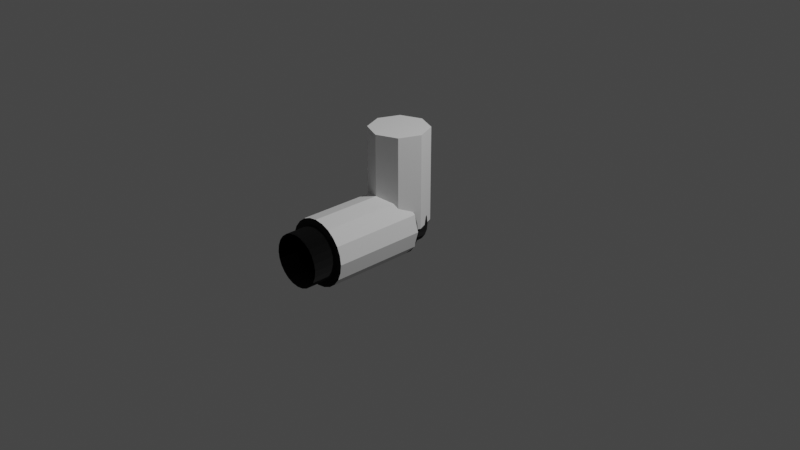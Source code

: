 # Source: andromeda_airlock_s0_1.blend  (saved by Blender 3.1.7; exported with 4.5.12 LTS)
import bpy
from mathutils import Matrix  # noqa: F401  (used for matrix-valued properties, if any)

bpy.ops.wm.read_factory_settings(use_empty=True)
scene = bpy.context.scene
scene.name = 'Scene'

# ---- collections
col_collection = bpy.data.collections.new('Collection'); scene.collection.children.link(col_collection)

# ---- images (referenced by path relative to the original .blend; pixels are not part of the script)
import os
ASSET_DIR = os.environ.get("B2B_ASSET_DIR", "")  # directory of the original .blend (textures are referenced by path, not embedded)
HERE = os.path.dirname(os.path.abspath(__file__))  # packed textures are extracted next to this script under _unpacked/

def load_image(name, relpath, width, height, colorspace="sRGB"):
    """Load a texture the original file referenced (path relative to the .blend, or extracted next to this script)."""
    p = next((c for c in (os.path.join(HERE, relpath), os.path.join(ASSET_DIR, relpath)) if relpath and os.path.exists(c)), "")
    if p:
        img = bpy.data.images.load(p, check_existing=True)
        img.name = name
    else:  # same state as the original file: an image datablock whose file is absent (Cycles renders it pink)
        img = bpy.data.images.new(name, width, height)
        img.source = "FILE"
        img.filepath = "//" + (relpath or name)
    img.colorspace_settings.name = colorspace
    return img
img_diff = load_image('diff', 'diff.png', 1024, 1024, 'sRGB')
img_n1_001 = load_image('n1.001', 'n1.dds', 1024, 1024, 'sRGB')

# ---- materials (node trees are filled in below, after node groups)
mat_m1 = bpy.data.materials.new('m1')
mat_m1.use_transparent_shadow = False

# ---- node groups
ng_color4 = bpy.data.node_groups.new('Color4', 'ShaderNodeTree')
_s = ng_color4.interface.new_socket(name='Color', in_out='OUTPUT', socket_type='NodeSocketColor')
_s = ng_color4.interface.new_socket(name='Alpha', in_out='OUTPUT', socket_type='NodeSocketFloat')
_s = ng_color4.interface.new_socket(name='Color', in_out='INPUT', socket_type='NodeSocketColor')
_s = ng_color4.interface.new_socket(name='Alpha', in_out='INPUT', socket_type='NodeSocketFloat')
_s.min_value = 1.0
_N = ng_color4.nodes; _L = ng_color4.links
n0 = _N.new('NodeGroupInput'); n0.name = 'Group Input'; n0.location = (-403, 18)
n1 = _N.new('NodeGroupOutput'); n1.name = 'Group Output'; n1.location = (154, 24)
_L.new(n0.outputs[1], n1.inputs[1])
_L.new(n0.outputs[0], n1.inputs[0])
n1.is_active_output = True
ng_maincolor = bpy.data.node_groups.new('MainColor', 'ShaderNodeTree')
_s = ng_maincolor.interface.new_socket(name='Color', in_out='OUTPUT', socket_type='NodeSocketColor')
_s = ng_maincolor.interface.new_socket(name='Alpha', in_out='OUTPUT', socket_type='NodeSocketFloat')
_s = ng_maincolor.interface.new_socket(name='VColor', in_out='INPUT', socket_type='NodeSocketColor')
_s = ng_maincolor.interface.new_socket(name='VAlpha', in_out='INPUT', socket_type='NodeSocketFloat')
_s.min_value = 1e+04
_s = ng_maincolor.interface.new_socket(name='CColor', in_out='INPUT', socket_type='NodeSocketColor')
_s = ng_maincolor.interface.new_socket(name='CAlpha', in_out='INPUT', socket_type='NodeSocketFloat')
_s.min_value = 1.0
_s = ng_maincolor.interface.new_socket(name='TColor', in_out='INPUT', socket_type='NodeSocketColor')
_s = ng_maincolor.interface.new_socket(name='TAlpha', in_out='INPUT', socket_type='NodeSocketFloat')
_s.min_value = 1.0
_N = ng_maincolor.nodes; _L = ng_maincolor.links
n0 = _N.new('NodeGroupInput'); n0.name = 'Group Input'; n0.location = (-284, 35)
n1 = _N.new('NodeGroupOutput'); n1.name = 'Group Output'; n1.location = (332, -19)
n2 = _N.new('ShaderNodeMix'); n2.name = 'VC*CC*TC'; n2.location = (127, -33)
n2.label = 'VC*CC*TC'
n2.hide = True
n2.data_type = 'RGBA'
n2.blend_type = 'MULTIPLY'
n2.inputs[0].default_value = 1.0
n3 = _N.new('ShaderNodeMix'); n3.name = 'VC*CC'; n3.location = (-44, 33)
n3.label = 'VC*CC'
n3.hide = True
n3.data_type = 'RGBA'
n3.blend_type = 'MULTIPLY'
n3.inputs[0].default_value = 1.0
n4 = _N.new('ShaderNodeMath'); n4.name = 'VA*CA'; n4.location = (-59, -19)
n4.label = 'VA*CA'
n4.hide = True
n4.operation = 'MULTIPLY'
n4.inputs[2].default_value = 0.0
n5 = _N.new('ShaderNodeMath'); n5.name = 'VA*CA*TA'; n5.location = (130, -79)
n5.label = 'VA*CA*TA'
n5.hide = True
n5.operation = 'MULTIPLY'
n5.inputs[2].default_value = 0.0
_L.new(n0.outputs[2], n3.inputs[7])
_L.new(n0.outputs[4], n2.inputs[7])
_L.new(n2.outputs[2], n1.inputs[0])
_L.new(n3.outputs[2], n2.inputs[6])
_L.new(n0.outputs[0], n3.inputs[6])
_L.new(n0.outputs[1], n4.inputs[0])
_L.new(n0.outputs[3], n4.inputs[1])
_L.new(n4.outputs[0], n5.inputs[0])
_L.new(n0.outputs[5], n5.inputs[1])
_L.new(n5.outputs[0], n1.inputs[1])
n1.is_active_output = True
ng_standardshader = bpy.data.node_groups.new('StandardShader', 'ShaderNodeTree')
_s = ng_standardshader.interface.new_socket(name='BSDF', in_out='OUTPUT', socket_type='NodeSocketShader')
_s = ng_standardshader.interface.new_socket(name='BaseColor', in_out='INPUT', socket_type='NodeSocketColor')
_s = ng_standardshader.interface.new_socket(name='Shininess', in_out='INPUT', socket_type='NodeSocketFloat')
_s.min_value = 1e+04
_s = ng_standardshader.interface.new_socket(name='Gloss', in_out='INPUT', socket_type='NodeSocketFloat')
_s.min_value = 1e+04
_s = ng_standardshader.interface.new_socket(name='Emission', in_out='INPUT', socket_type='NodeSocketColor')
_s = ng_standardshader.interface.new_socket(name='Emission Strength', in_out='INPUT', socket_type='NodeSocketFloat')
_s.min_value = 1e+06
_s = ng_standardshader.interface.new_socket(name='Alpha', in_out='INPUT', socket_type='NodeSocketFloat')
_s.min_value = 1.0
_s = ng_standardshader.interface.new_socket(name='NormalColor', in_out='INPUT', socket_type='NodeSocketColor')
_N = ng_standardshader.nodes; _L = ng_standardshader.links
n0 = _N.new('NodeGroupOutput'); n0.name = 'Group Output'; n0.location = (555, 248)
n1 = _N.new('NodeGroupInput'); n1.name = 'Group Input'; n1.location = (-444, 74)
n2 = _N.new('ShaderNodeNormalMap'); n2.name = 'Normal Map'; n2.location = (-96, -256)
n2.hide = True
n3 = _N.new('ShaderNodeMath'); n3.name = 'Roughness'; n3.location = (-4, -2)
n3.label = 'Roughness'
n3.hide = True
n3.operation = 'SQRT'
n3.inputs[2].default_value = 0.0
n4 = _N.new('ShaderNodeMath'); n4.name = 'SpecularConv'; n4.location = (-120, 39)
n4.label = 'SpecularConv'
n4.hide = True
n4.operation = 'SQRT'
n4.inputs[2].default_value = 0.0
n5 = _N.new('ShaderNodeMath'); n5.name = 'Gloss2Rough'; n5.location = (-176, -1)
n5.label = 'Gloss2Rough'
n5.hide = True
n5.operation = 'SUBTRACT'
n5.inputs[0].default_value = 1.0
n5.inputs[2].default_value = 0.0
n6 = _N.new('ShaderNodeBsdfPrincipled'); n6.name = 'Principled BSDF'; n6.location = (226, 256)
n6.distribution = 'GGX'
n6.subsurface_method = 'BURLEY'
n6.inputs[3].default_value = 1.45
_L.new(n6.outputs[0], n0.inputs[0])
_L.new(n4.outputs[0], n6.inputs[13])
_L.new(n1.outputs[3], n6.inputs[27])
_L.new(n3.outputs[0], n6.inputs[2])
_L.new(n1.outputs[0], n6.inputs[0])
_L.new(n1.outputs[1], n4.inputs[0])
_L.new(n1.outputs[6], n2.inputs[1])
_L.new(n5.outputs[0], n3.inputs[0])
_L.new(n1.outputs[2], n5.inputs[1])
_L.new(n2.outputs[0], n6.inputs[5])
_L.new(n1.outputs[5], n6.inputs[4])
_L.new(n1.outputs[4], n6.inputs[28])
n0.is_active_output = True
ng_dxtnormal = bpy.data.node_groups.new('dxtNormal', 'ShaderNodeTree')
_s = ng_dxtnormal.interface.new_socket(name='Color', in_out='OUTPUT', socket_type='NodeSocketColor')
_s = ng_dxtnormal.interface.new_socket(name='RGB', in_out='INPUT', socket_type='NodeSocketColor')
_s = ng_dxtnormal.interface.new_socket(name='Alpha', in_out='INPUT', socket_type='NodeSocketFloat')
_s.min_value = 1e+04
_N = ng_dxtnormal.nodes; _L = ng_dxtnormal.links
n0 = _N.new('NodeReroute'); n0.name = 'Reroute'; n0.location = (396, 44)
n0.width = 100
n0.socket_idname = 'NodeSocketFloat'
n1 = _N.new('NodeReroute'); n1.name = 'Reroute.002'; n1.location = (378, 56)
n1.width = 100
n1.socket_idname = 'NodeSocketFloat'
n2 = _N.new('NodeReroute'); n2.name = 'Reroute.001'; n2.location = (376, 13)
n2.width = 100
n2.socket_idname = 'NodeSocketFloat'
n3 = _N.new('NodeGroupInput'); n3.name = 'dxtNormalInput'; n3.location = (36, 79)
n3.label = 'dxtNormalInput'
n4 = _N.new('NodeGroupOutput'); n4.name = 'dxtNormalOutput'; n4.location = (1779, 73)
n4.label = 'dxtNormalOutput'
n5 = _N.new('ShaderNodeSeparateColor'); n5.name = 'dxtNormal.separateRGB'; n5.location = (215, 54)
n5.label = 'separateRGB'
n5.width = 125
n5.hide = True
n6 = _N.new('ShaderNodeVectorMath'); n6.name = 'mul2'; n6.location = (611, 34)
n6.label = '*2'
n6.hide = True
n6.operation = 'SCALE'
n6.inputs[3].default_value = 2.0
n7 = _N.new('ShaderNodeCombineXYZ'); n7.name = 'Combine XYZ'; n7.location = (446, 34)
n7.hide = True
n8 = _N.new('ShaderNodeVectorMath'); n8.name = 'xy_dot_xy'; n8.location = (941, 34)
n8.label = 'xy . xy'
n8.hide = True
n8.operation = 'DOT_PRODUCT'
n9 = _N.new('ShaderNodeMath'); n9.name = 'subXY'; n9.location = (1106, 34)
n9.label = 'Z^2'
n9.hide = True
n9.operation = 'SUBTRACT'
n9.use_clamp = True
n9.inputs[0].default_value = 1.0
n9.inputs[2].default_value = 0.0
n10 = _N.new('ShaderNodeMath'); n10.name = 'sqrtZ2'; n10.location = (1271, 34)
n10.label = 'Z = sqrt(1-X^2-Y^2)'
n10.hide = True
n10.operation = 'SQRT'
n10.inputs[2].default_value = 0.0
n11 = _N.new('ShaderNodeCombineColor'); n11.name = 'Combine RGB'; n11.location = (1593, 53)
n11.hide = True
n12 = _N.new('ShaderNodeMath'); n12.name = 'zToBlue'; n12.location = (1436, 34)
n12.label = 'Z to Blue'
n12.hide = True
n12.operation = 'MULTIPLY_ADD'
n13 = _N.new('ShaderNodeVectorMath'); n13.name = 'sub1'; n13.location = (776, 34)
n13.label = '-1'
n13.hide = True
n13.operation = 'SUBTRACT'
n13.inputs[1].default_value = (1.0, 1.0, 0.0)
_L.new(n3.outputs[0], n5.inputs[0])
_L.new(n5.outputs[1], n0.inputs[0])
_L.new(n3.outputs[1], n2.inputs[0])
_L.new(n2.outputs[0], n1.inputs[0])
_L.new(n1.outputs[0], n11.inputs[0])
_L.new(n11.outputs[0], n4.inputs[0])
_L.new(n7.outputs[0], n6.inputs[0])
_L.new(n6.outputs[0], n13.inputs[0])
_L.new(n9.outputs[0], n10.inputs[0])
_L.new(n10.outputs[0], n12.inputs[0])
_L.new(n12.outputs[0], n11.inputs[2])
_L.new(n0.outputs[0], n7.inputs[1])
_L.new(n2.outputs[0], n7.inputs[0])
_L.new(n0.outputs[0], n11.inputs[1])
_L.new(n13.outputs[0], n8.inputs[0])
_L.new(n13.outputs[0], n8.inputs[1])
_L.new(n8.outputs[1], n9.inputs[1])
n4.is_active_output = True

# ---- material node trees
mat_m1.use_nodes = True; mat_m1.node_tree.nodes.clear()
_N = mat_m1.node_tree.nodes; _L = mat_m1.node_tree.links
n0 = _N.new('ShaderNodeVertexColor'); n0.name = 'Vertex Color'; n0.location = (-88, -138)
n0.hide = True
n1 = _N.new('ShaderNodeTexImage'); n1.name = '_MainTex'; n1.location = (-200, -238)
n1.label = '_MainTex'
n1.hide = True
n1.image = img_diff
n2 = _N.new('ShaderNodeTexImage'); n2.name = '_BumpMap'; n2.location = (-188, -311)
n2.label = '_BumpMap'
n2.hide = True
n2.image = img_n1_001
n3 = _N.new('ShaderNodeUVMap'); n3.name = 'UV Map'; n3.location = (-398, -256)
n4 = _N.new('ShaderNodeOutputMaterial'); n4.name = 'Material Output'; n4.location = (730, -26)
n5 = _N.new('ShaderNodeGroup'); n5.name = '_Color'; n5.location = (-87, -190)
n5.label = '_Color'
n5.hide = True
n5.node_tree = ng_color4
n5.inputs[0].default_value = (1.0, 1.0, 1.0, 1.0)
n5.inputs[1].default_value = 1.0
n6 = _N.new('ShaderNodeGroup'); n6.name = 'MainColor'; n6.location = (104, -41)
n6.node_tree = ng_maincolor
n7 = _N.new('ShaderNodeGroup'); n7.name = 'StandardShader'; n7.location = (489, -47)
n7.node_tree = ng_standardshader
n7.inputs[3].default_value = (0.0, 0.0, 0.0, 1.0)
n7.inputs[4].default_value = 1.0
n8 = _N.new('ShaderNodeValue'); n8.name = '_Shininess'; n8.location = (289, -30)
n8.label = '_Shininess'
n8.hide = True
n8.outputs[0].default_value = 0.4
n9 = _N.new('ShaderNodeGroup'); n9.name = 'dxtNormal'; n9.location = (104, -318)
n9.hide = True
n9.node_tree = ng_dxtnormal
n10 = _N.new('ShaderNodeValue'); n10.name = '_Opacity'; n10.location = (277, -211)
n10.label = '_Opacity'
n10.hide = True
n10.outputs[0].default_value = 1.0
_L.new(n2.outputs[0], n9.inputs[0])
_L.new(n2.outputs[1], n9.inputs[1])
_L.new(n5.outputs[0], n6.inputs[2])
_L.new(n5.outputs[1], n6.inputs[3])
_L.new(n6.outputs[0], n7.inputs[0])
_L.new(n6.outputs[1], n7.inputs[2])
_L.new(n3.outputs[0], n1.inputs[0])
_L.new(n1.outputs[0], n6.inputs[4])
_L.new(n1.outputs[1], n6.inputs[5])
_L.new(n7.outputs[0], n4.inputs[0])
_L.new(n3.outputs[0], n2.inputs[0])
_L.new(n0.outputs[0], n6.inputs[0])
_L.new(n0.outputs[1], n6.inputs[1])
_L.new(n8.outputs[0], n7.inputs[1])
_L.new(n9.outputs[0], n7.inputs[6])
_L.new(n10.outputs[0], n7.inputs[5])
n4.is_active_output = True

# ---- world
world_world = bpy.data.worlds.new('World'); scene.world = world_world
world_world.use_nodes = True; world_world.node_tree.nodes.clear()
_N = world_world.node_tree.nodes; _L = world_world.node_tree.links
n0 = _N.new('ShaderNodeOutputWorld'); n0.name = 'World Output'; n0.location = (300, 300)
n1 = _N.new('ShaderNodeBackground'); n1.name = 'Background'; n1.location = (10, 300)
n1.inputs[0].default_value = (0.05088, 0.05088, 0.05088, 1.0)
_L.new(n1.outputs[0], n0.inputs[0])
n0.is_active_output = True
world_world.color = (0.05088, 0.05088, 0.05088)
world_world.use_sun_shadow = False
world_world.sun_shadow_jitter_overblur = 0.0

# ---- cameras
cam_camera = bpy.data.cameras.new('Camera')
cam_camera.clip_end = 100.0
cam_camera.ortho_scale = 7.314

# ---- lights
light_light = bpy.data.lights.new('Light', 'POINT')
light_light.transmission_factor = 0.0
light_light.energy = 1000.0
light_light.shadow_soft_size = 0.1
light_light.shadow_maximum_resolution = 0.006
light_light.use_absolute_resolution = True

# ---- meshes
me_inflate_collider_collider = bpy.data.meshes.new('inflate_collider.collider')
me_inflate_collider_collider.from_pydata([(-0.3125, 0.0, 1.0), (-0.221, -0.221, 1.0), (-0.221, -0.221, 0.0), (-0.3125, 0.0, 0.0), (0.221, 0.221, 1.0), (-2.954e-17, 0.3125, 1.0), (-2.954e-17, 0.3125, 0.0), (0.221, 0.221, 0.0), (0.221, -0.221, 1.0), (0.3125, 3.827e-17, 1.0), (0.3125, 3.827e-17, 0.0), (0.221, -0.221, 0.0), (-0.221, 0.221, 1.0), (-0.3125, 0.0, 1.0), (-0.3125, 0.0, 0.0), (-0.221, 0.221, 0.0), (0.3125, 3.827e-17, 1.0), (0.221, 0.221, 1.0), (0.221, 0.221, 0.0), (0.3125, 3.827e-17, 0.0), (4.7e-17, -0.3125, 1.0), (0.221, -0.221, 1.0), (0.221, -0.221, 0.0), (4.7e-17, -0.3125, 0.0), (0.221, -0.221, 1.0), (4.7e-17, -0.3125, 1.0), (-0.221, -0.221, 1.0), (0.3125, 3.827e-17, 1.0), (-0.3125, 0.0, 1.0), (-0.221, 0.221, 1.0), (0.221, 0.221, 1.0), (-2.954e-17, 0.3125, 1.0), (-0.221, -0.221, 0.0), (4.7e-17, -0.3125, 0.0), (0.221, -0.221, 0.0), (-0.3125, 0.0, 0.0), (0.3125, 3.827e-17, 0.0), (-0.221, 0.221, 0.0), (0.221, 0.221, 0.0), (-2.954e-17, 0.3125, 0.0), (-2.954e-17, 0.3125, 1.0), (-0.221, 0.221, 1.0), (-0.221, 0.221, 0.0), (-2.954e-17, 0.3125, 0.0), (-0.221, -0.221, 1.0), (4.7e-17, -0.3125, 1.0), (4.7e-17, -0.3125, 0.0), (-0.221, -0.221, 0.0)], [], [(0, 2, 1), (0, 3, 2), (6, 5, 4), (7, 6, 4), (10, 9, 8), (11, 10, 8), (14, 13, 12), (15, 14, 12), (18, 17, 16), (19, 18, 16), (22, 21, 20), (23, 22, 20), (26, 25, 24), (24, 27, 26), (27, 28, 26), (27, 29, 28), (27, 30, 29), (30, 31, 29), (34, 33, 32), (32, 35, 34), (35, 36, 34), (35, 37, 36), (37, 38, 36), (37, 39, 38), (42, 41, 40), (43, 42, 40), (46, 45, 44), (47, 46, 44)])
me_inflate_collider_collider.use_remesh_fix_poles = True
me_inflate_collider_collider.use_remesh_preserve_attributes = False
me_inflate_collider_collider.update()
me_inflate_collider_collider.normals_split_custom_set([tuple(v) for v in zip(*[iter([-0.9239, -0.3827, 0.0, -0.9239, -0.3827, 0.0, -0.9239, -0.3827, 0.0, -0.9239, -0.3827, 0.0, -0.9239, -0.3827, 0.0, -0.9239, -0.3827, 0.0, 0.3827, 0.9239, 0.0, 0.3827, 0.9239, 0.0, 0.3827, 0.9239, 0.0, 0.3827, 0.9239, 0.0, 0.3827, 0.9239, 0.0, 0.3827, 0.9239, 0.0, 0.9239, -0.3827, 0.0, 0.9239, -0.3827, 0.0, 0.9239, -0.3827, 0.0, 0.9239, -0.3827, 0.0, 0.9239, -0.3827, 0.0, 0.9239, -0.3827, 0.0, -0.9239, 0.3827, 0.0, -0.9239, 0.3827, 0.0, -0.9239, 0.3827, 0.0, -0.9239, 0.3827, 0.0, -0.9239, 0.3827, 0.0, -0.9239, 0.3827, 0.0, 0.9239, 0.3827, 0.0, 0.9239, 0.3827, 0.0, 0.9239, 0.3827, 0.0, 0.9239, 0.3827, 0.0, 0.9239, 0.3827, 0.0, 0.9239, 0.3827, 0.0, 0.3827, -0.9239, 0.0, 0.3827, -0.9239, 0.0, 0.3827, -0.9239, 0.0, 0.3827, -0.9239, 0.0, 0.3827, -0.9239, 0.0, 0.3827, -0.9239, 0.0, 0.0, 0.0, 1.0, 0.0, 0.0, 1.0, 0.0, 0.0, 1.0, 0.0, 0.0, 1.0, 0.0, 0.0, 1.0, 0.0, 0.0, 1.0, 0.0, 0.0, 1.0, 0.0, 0.0, 1.0, 0.0, 0.0, 1.0, 0.0, 0.0, 1.0, 0.0, 0.0, 1.0, 0.0, 0.0, 1.0, 0.0, 0.0, 1.0, 0.0, 0.0, 1.0, 0.0, 0.0, 1.0, 0.0, 0.0, 1.0, 0.0, 0.0, 1.0, 0.0, 0.0, 1.0, 0.0, 0.0, -1.0, 0.0, 0.0, -1.0, 0.0, 0.0, -1.0, 0.0, 0.0, -1.0, 0.0, 0.0, -1.0, 0.0, 0.0, -1.0, 0.0, 0.0, -1.0, 0.0, 0.0, -1.0, 0.0, 0.0, -1.0, 0.0, 0.0, -1.0, 0.0, 0.0, -1.0, 0.0, 0.0, -1.0, 0.0, 0.0, -1.0, 0.0, 0.0, -1.0, 0.0, 0.0, -1.0, 0.0, 0.0, -1.0, 0.0, 0.0, -1.0, 0.0, 0.0, -1.0, -0.3827, 0.9239, 0.0, -0.3827, 0.9239, 0.0, -0.3827, 0.9239, 0.0, -0.3827, 0.9239, 0.0, -0.3827, 0.9239, 0.0, -0.3827, 0.9239, 0.0, -0.3827, -0.9239, 0.0, -0.3827, -0.9239, 0.0, -0.3827, -0.9239, 0.0, -0.3827, -0.9239, 0.0, -0.3827, -0.9239, 0.0, -0.3827, -0.9239, 0.0])] * 3)])
me_base_001 = bpy.data.meshes.new('base.001')
me_base_001.from_pydata([(-0.3031, 0.175, 0.075), (-0.3381, 0.09059, 0.075), (-0.175, -0.3031, 0.075), (-0.09059, -0.3381, 0.075), (0.175, -0.3031, 0.075), (0.3031, -0.175, 0.075), (0.3381, 0.09059, 0.075), (6.85e-17, 0.35, 0.075), (-0.09059, 0.3381, 0.075), (-0.175, 0.3031, 0.075), (-0.2382, 0.1375, 0.075), (-0.2656, 0.07118, 0.075), (-0.35, -2.3e-17, 0.075), (-0.275, -2.06e-17, 0.075), (-0.1945, 0.1945, 0.075), (-0.2475, 0.2475, 0.075), (-0.3381, -0.09059, 0.075), (-0.2656, -0.07118, 0.075), (-0.3031, -0.175, 0.075), (-0.2382, -0.1375, 0.075), (-0.2475, -0.2475, 0.075), (-0.1945, -0.1945, 0.075), (-0.1375, -0.2382, 0.075), (-0.07118, -0.2656, 0.075), (0.09059, -0.3381, 0.075), (1.542e-16, -0.35, 0.075), (1.536e-16, -0.275, 0.075), (0.07118, -0.2656, 0.075), (0.1375, -0.2382, 0.075), (0.2475, -0.2475, 0.075), (0.1945, -0.1945, 0.075), (0.2382, -0.1375, 0.075), (0.3381, -0.09059, 0.075), (0.2656, -0.07118, 0.075), (0.35, 1.986e-17, 0.075), (0.275, 1.308e-17, 0.075), (0.2656, 0.07118, 0.075), (0.3031, 0.175, 0.075), (0.2382, 0.1375, 0.075), (0.1945, 0.1945, 0.075), (0.175, 0.3031, 0.075), (0.2475, 0.2475, 0.075), (0.1375, 0.2382, 0.075), (0.09059, 0.3381, 0.075), (0.07118, 0.2656, 0.075), (8.625e-17, 0.275, 0.075), (-0.07118, 0.2656, 0.075), (-0.1375, 0.2382, 0.075), (-0.1375, 0.2382, -0.1319), (-0.07118, 0.2656, -0.1319), (-1.809e-08, 0.275, -0.1319), (0.07118, 0.2656, -0.1319), (0.1375, 0.2382, -0.1319), (0.1945, 0.1945, -0.1319), (0.2382, 0.1375, -0.1319), (0.2656, 0.07118, -0.1319), (0.275, 2.78e-08, -0.1319), (0.2656, -0.07118, -0.1319), (0.2382, -0.1375, -0.1319), (0.1945, -0.1945, -0.1319), (0.1375, -0.2382, -0.1319), (0.07118, -0.2656, -0.1319), (-1.809e-08, -0.275, -0.1319), (-0.07118, -0.2656, -0.1319), (-0.1375, -0.2382, -0.1319), (-0.1945, -0.1945, -0.1319), (-0.2382, -0.1375, -0.1319), (-0.2656, -0.07118, -0.1319), (-0.1945, 0.1945, -0.1319), (-0.275, 2.78e-08, -0.1319), (-0.2656, 0.07118, -0.1319), (-0.2382, 0.1375, -0.1319), (-0.2868, 0.07684, 0.075), (-0.2868, 0.07684, 0.575), (-0.3019, 0.05277, 0.575), (-0.3019, 0.05277, 0.075), (-0.2868, 0.07684, 1.075), (-0.3019, 0.05277, 1.075), (-0.3053, 0.02716, 0.075), (-0.3053, 0.02716, 0.575), (-0.2969, 2.82e-09, 0.075), (-0.2969, -5.385e-10, 0.575), (-0.3053, 0.02716, 1.075), (-0.2969, -3.897e-09, 1.075), (-0.2868, 0.07684, 0.075), (-0.2878, 0.1052, 0.075), (-0.2878, 0.1052, 0.575), (-0.2868, 0.07684, 0.575), (-0.278, 0.1291, 0.575), (-0.278, 0.1291, 0.075), (-0.2571, 0.1484, 0.075), (-0.2571, 0.1484, 0.575), (-0.2571, 0.1484, 1.075), (-0.278, 0.1291, 1.075), (-0.2878, 0.1052, 1.075), (-0.2868, 0.07684, 1.075), (-0.2969, 2.82e-09, 0.075), (-0.2969, -5.385e-10, 0.575), (-0.3053, -0.02716, 0.575), (-0.3053, -0.02716, 0.075), (-0.2969, -3.897e-09, 1.075), (-0.3053, -0.02716, 1.075), (-0.3019, -0.05277, 0.075), (-0.3019, -0.05277, 0.575), (-0.2868, -0.07684, 0.075), (-0.2868, -0.07684, 0.575), (-0.3019, -0.05277, 1.075), (-0.2868, -0.07684, 1.075), (-0.2868, -0.07684, 0.075), (-0.2868, -0.07684, 0.575), (-0.2878, -0.1052, 0.575), (-0.2878, -0.1052, 0.075), (-0.2868, -0.07684, 1.075), (-0.2878, -0.1052, 1.075), (-0.278, -0.1291, 0.075), (-0.278, -0.1291, 0.575), (-0.2571, -0.1484, 0.075), (-0.2571, -0.1484, 0.575), (-0.278, -0.1291, 1.075), (-0.2571, -0.1484, 1.075), (-0.2571, -0.1484, 0.075), (-0.2571, -0.1484, 0.575), (-0.2508, -0.1762, 0.575), (-0.2508, -0.1762, 0.075), (-0.2571, -0.1484, 1.075), (-0.2508, -0.1762, 1.075), (-0.2351, -0.1967, 0.075), (-0.2351, -0.1967, 0.575), (-0.2099, -0.2099, 0.075), (-0.2099, -0.2099, 0.575), (-0.2351, -0.1967, 1.075), (-0.2099, -0.2099, 1.075), (-0.2099, -0.2099, 0.075), (-0.2099, -0.2099, 0.575), (-0.1967, -0.2351, 0.575), (-0.1967, -0.2351, 0.075), (-0.2099, -0.2099, 1.075), (-0.1967, -0.2351, 1.075), (-0.1762, -0.2508, 0.075), (-0.1762, -0.2508, 0.575), (-0.1484, -0.2571, 0.075), (-0.1484, -0.2571, 0.575), (-0.1762, -0.2508, 1.075), (-0.1484, -0.2571, 1.075), (-0.1484, -0.2571, 0.075), (-0.1484, -0.2571, 0.575), (-0.1291, -0.278, 0.575), (-0.1291, -0.278, 0.075), (-0.1484, -0.2571, 1.075), (-0.1291, -0.278, 1.075), (-0.1052, -0.2878, 0.075), (-0.1052, -0.2878, 0.575), (-0.07684, -0.2868, 0.075), (-0.07684, -0.2868, 0.575), (-0.1052, -0.2878, 1.075), (-0.07684, -0.2868, 1.075), (-0.07684, -0.2868, 0.075), (-0.07684, -0.2868, 0.575), (-0.05277, -0.3019, 0.575), (-0.05277, -0.3019, 0.075), (-0.07684, -0.2868, 1.075), (-0.05277, -0.3019, 1.075), (-0.02716, -0.3053, 0.075), (-0.02716, -0.3053, 0.575), (-1.602e-09, -0.2969, 0.075), (5.835e-10, -0.2969, 0.575), (-0.02716, -0.3053, 1.075), (2.769e-09, -0.2969, 1.075), (-1.602e-09, -0.2969, 0.075), (5.835e-10, -0.2969, 0.575), (0.02716, -0.3053, 0.575), (0.02716, -0.3053, 0.075), (2.769e-09, -0.2969, 1.075), (0.02716, -0.3053, 1.075), (0.05277, -0.3019, 0.075), (0.05277, -0.3019, 0.575), (0.07684, -0.2868, 0.075), (0.07684, -0.2868, 0.575), (0.05277, -0.3019, 1.075), (0.07684, -0.2868, 1.075), (0.07684, -0.2868, 0.075), (0.07684, -0.2868, 0.575), (0.1052, -0.2878, 0.575), (0.1052, -0.2878, 0.075), (0.07684, -0.2868, 1.075), (0.1052, -0.2878, 1.075), (0.1291, -0.278, 0.075), (0.1291, -0.278, 0.575), (0.1484, -0.2571, 0.075), (0.1484, -0.2571, 0.575), (0.1291, -0.278, 1.075), (0.1484, -0.2571, 1.075), (0.1484, -0.2571, 0.075), (0.1484, -0.2571, 0.575), (0.1762, -0.2508, 0.575), (0.1762, -0.2508, 0.075), (0.1484, -0.2571, 1.075), (0.1762, -0.2508, 1.075), (0.1967, -0.2351, 0.075), (0.1967, -0.2351, 0.575), (0.2099, -0.2099, 0.075), (0.2099, -0.2099, 0.575), (0.1967, -0.2351, 1.075), (0.2099, -0.2099, 1.075), (0.2099, -0.2099, 0.075), (0.2099, -0.2099, 0.575), (0.2351, -0.1967, 0.575), (0.2351, -0.1967, 0.075), (0.2099, -0.2099, 1.075), (0.2351, -0.1967, 1.075), (0.2508, -0.1762, 0.075), (0.2508, -0.1762, 0.575), (0.2571, -0.1484, 0.075), (0.2571, -0.1484, 0.575), (0.2508, -0.1762, 1.075), (0.2571, -0.1484, 1.075), (0.2571, -0.1484, 0.075), (0.2571, -0.1484, 0.575), (0.278, -0.1291, 0.575), (0.278, -0.1291, 0.075), (0.2571, -0.1484, 1.075), (0.278, -0.1291, 1.075), (0.2878, -0.1052, 0.075), (0.2878, -0.1052, 0.575), (0.2868, -0.07684, 0.075), (0.2868, -0.07684, 0.575), (0.2878, -0.1052, 1.075), (0.2868, -0.07684, 1.075), (0.2868, -0.07684, 0.075), (0.2868, -0.07684, 0.575), (0.3019, -0.05277, 0.575), (0.3019, -0.05277, 0.075), (0.2868, -0.07684, 1.075), (0.3019, -0.05277, 1.075), (0.3053, -0.02716, 0.075), (0.3053, -0.02716, 0.575), (0.2969, 2.82e-09, 0.075), (0.2969, -5.385e-10, 0.575), (0.3053, -0.02716, 1.075), (0.2969, -3.897e-09, 1.075), (0.2969, 2.82e-09, 0.075), (0.2969, -5.385e-10, 0.575), (0.3053, 0.02716, 0.575), (0.3053, 0.02716, 0.075), (0.2969, -3.897e-09, 1.075), (0.3053, 0.02716, 1.075), (0.3019, 0.05277, 0.075), (0.3019, 0.05277, 0.575), (0.2868, 0.07684, 0.075), (0.2868, 0.07684, 0.575), (0.3019, 0.05277, 1.075), (0.2868, 0.07684, 1.075), (0.2868, 0.07684, 0.075), (0.2868, 0.07684, 0.575), (0.2878, 0.1052, 0.575), (0.2878, 0.1052, 0.075), (0.2868, 0.07684, 1.075), (0.2878, 0.1052, 1.075), (0.278, 0.1291, 0.075), (0.278, 0.1291, 0.575), (0.2571, 0.1484, 0.075), (0.2571, 0.1484, 0.575), (0.278, 0.1291, 1.075), (0.2571, 0.1484, 1.075), (0.2571, 0.1484, 0.075), (0.2571, 0.1484, 0.575), (0.2508, 0.1762, 0.575), (0.2508, 0.1762, 0.075), (0.2571, 0.1484, 1.075), (0.2508, 0.1762, 1.075), (0.2351, 0.1967, 0.075), (0.2351, 0.1967, 0.575), (0.2099, 0.2099, 0.075), (0.2099, 0.2099, 0.575), (0.2351, 0.1967, 1.075), (0.2099, 0.2099, 1.075), (0.2099, 0.2099, 0.075), (0.2099, 0.2099, 0.575), (0.1967, 0.2351, 0.575), (0.1967, 0.2351, 0.075), (0.2099, 0.2099, 1.075), (0.1967, 0.2351, 1.075), (0.1762, 0.2508, 0.075), (0.1762, 0.2508, 0.575), (0.1484, 0.2571, 0.075), (0.1484, 0.2571, 0.575), (0.1762, 0.2508, 1.075), (0.1484, 0.2571, 1.075), (0.1484, 0.2571, 0.075), (0.1484, 0.2571, 0.575), (0.1291, 0.278, 0.575), (0.1291, 0.278, 0.075), (0.1484, 0.2571, 1.075), (0.1291, 0.278, 1.075), (0.1052, 0.2878, 0.075), (0.1052, 0.2878, 0.575), (0.07684, 0.2868, 0.075), (0.07684, 0.2868, 0.575), (0.1052, 0.2878, 1.075), (0.07684, 0.2868, 1.075), (0.07684, 0.2868, 0.075), (0.07684, 0.2868, 0.575), (0.05277, 0.3019, 0.575), (0.05277, 0.3019, 0.075), (0.07684, 0.2868, 1.075), (0.05277, 0.3019, 1.075), (0.02716, 0.3053, 0.075), (0.02716, 0.3053, 0.575), (-1.602e-09, 0.2969, 0.075), (5.835e-10, 0.2969, 0.575), (0.02716, 0.3053, 1.075), (2.769e-09, 0.2969, 1.075), (-1.602e-09, 0.2969, 0.075), (5.835e-10, 0.2969, 0.575), (-0.02716, 0.3053, 0.575), (-0.02716, 0.3053, 0.075), (2.769e-09, 0.2969, 1.075), (-0.02716, 0.3053, 1.075), (-0.05277, 0.3019, 0.075), (-0.05277, 0.3019, 0.575), (-0.07684, 0.2868, 0.075), (-0.07684, 0.2868, 0.575), (-0.05277, 0.3019, 1.075), (-0.07684, 0.2868, 1.075), (-0.07684, 0.2868, 0.075), (-0.07684, 0.2868, 0.575), (-0.1052, 0.2878, 0.575), (-0.1052, 0.2878, 0.075), (-0.07684, 0.2868, 1.075), (-0.1052, 0.2878, 1.075), (-0.1291, 0.278, 0.075), (-0.1291, 0.278, 0.575), (-0.1484, 0.2571, 0.075), (-0.1484, 0.2571, 0.575), (-0.1291, 0.278, 1.075), (-0.1484, 0.2571, 1.075), (-0.1484, 0.2571, 0.075), (-0.1484, 0.2571, 0.575), (-0.1762, 0.2508, 0.575), (-0.1762, 0.2508, 0.075), (-0.1484, 0.2571, 1.075), (-0.1762, 0.2508, 1.075), (-0.1967, 0.2351, 0.075), (-0.1967, 0.2351, 0.575), (-0.2099, 0.2099, 0.075), (-0.2099, 0.2099, 0.575), (-0.1967, 0.2351, 1.075), (-0.2099, 0.2099, 1.075), (-0.2099, 0.2099, 0.075), (-0.2099, 0.2099, 0.575), (-0.2351, 0.1967, 0.575), (-0.2351, 0.1967, 0.075), (-0.2099, 0.2099, 1.075), (-0.2351, 0.1967, 1.075), (-0.2508, 0.1762, 0.075), (-0.2508, 0.1762, 0.575), (-0.2571, 0.1484, 0.075), (-0.2571, 0.1484, 0.575), (-0.2508, 0.1762, 1.075), (-0.2571, 0.1484, 1.075), (-0.35, -7.48e-17, 1.075), (-0.3381, -0.09059, 1.075), (-0.2656, -0.07118, 1.075), (-0.275, -6.861e-17, 1.075), (-0.3381, 0.09059, 1.075), (-0.35, -7.48e-17, 1.075), (-0.275, -6.861e-17, 1.075), (-0.2656, 0.07118, 1.075), (-0.3031, 0.175, 1.075), (-0.3381, 0.09059, 1.075), (-0.2656, 0.07118, 1.075), (-0.2382, 0.1375, 1.075), (-0.2475, 0.2475, 1.075), (-0.3031, 0.175, 1.075), (-0.2382, 0.1375, 1.075), (-0.1945, 0.1945, 1.075), (-0.175, 0.3031, 1.075), (-0.2475, 0.2475, 1.075), (-0.1945, 0.1945, 1.075), (-0.1375, 0.2382, 1.075), (-0.09059, 0.3381, 1.075), (-0.175, 0.3031, 1.075), (-0.1375, 0.2382, 1.075), (-0.07118, 0.2656, 1.075), (-7.037e-15, 0.35, 1.075), (-0.09059, 0.3381, 1.075), (-0.07118, 0.2656, 1.075), (-7.025e-15, 0.275, 1.075), (0.09059, 0.3381, 1.075), (-7.037e-15, 0.35, 1.075), (-7.025e-15, 0.275, 1.075), (0.07118, 0.2656, 1.075), (0.175, 0.3031, 1.075), (0.09059, 0.3381, 1.075), (0.07118, 0.2656, 1.075), (0.1375, 0.2382, 1.075), (0.2475, 0.2475, 1.075), (0.175, 0.3031, 1.075), (0.1375, 0.2382, 1.075), (0.1945, 0.1945, 1.075), (0.3031, 0.175, 1.075), (0.2475, 0.2475, 1.075), (0.1945, 0.1945, 1.075), (0.2382, 0.1375, 1.075), (0.3381, 0.09059, 1.075), (0.3031, 0.175, 1.075), (0.2382, 0.1375, 1.075), (0.2656, 0.07118, 1.075), (0.35, -3.194e-17, 1.075), (0.3381, 0.09059, 1.075), (0.2656, 0.07118, 1.075), (0.275, -3.493e-17, 1.075), (0.3381, -0.09059, 1.075), (0.35, -3.194e-17, 1.075), (0.275, -3.493e-17, 1.075), (0.2656, -0.07118, 1.075), (0.3031, -0.175, 1.075), (0.3381, -0.09059, 1.075), (0.2656, -0.07118, 1.075), (0.2382, -0.1375, 1.075), (0.2475, -0.2475, 1.075), (0.3031, -0.175, 1.075), (0.2382, -0.1375, 1.075), (0.1945, -0.1945, 1.075), (0.175, -0.3031, 1.075), (0.2475, -0.2475, 1.075), (0.1945, -0.1945, 1.075), (0.1375, -0.2382, 1.075), (0.09059, -0.3381, 1.075), (0.175, -0.3031, 1.075), (0.1375, -0.2382, 1.075), (0.07118, -0.2656, 1.075), (-6.951e-15, -0.35, 1.075), (0.09059, -0.3381, 1.075), (0.07118, -0.2656, 1.075), (-6.958e-15, -0.275, 1.075), (-0.09059, -0.3381, 1.075), (-6.951e-15, -0.35, 1.075), (-6.958e-15, -0.275, 1.075), (-0.07118, -0.2656, 1.075), (-0.175, -0.3031, 1.075), (-0.09059, -0.3381, 1.075), (-0.07118, -0.2656, 1.075), (-0.1375, -0.2382, 1.075), (-0.2475, -0.2475, 1.075), (-0.175, -0.3031, 1.075), (-0.1375, -0.2382, 1.075), (-0.1945, -0.1945, 1.075), (-0.3031, -0.175, 1.075), (-0.2475, -0.2475, 1.075), (-0.1945, -0.1945, 1.075), (-0.2382, -0.1375, 1.075), (-0.3381, -0.09059, 1.075), (-0.3031, -0.175, 1.075), (-0.2382, -0.1375, 1.075), (-0.2656, -0.07118, 1.075), (-0.2656, -0.07118, 1.325), (-0.275, -3.359e-08, 1.325), (-0.275, -3.359e-08, 1.325), (-0.2656, 0.07118, 1.325), (-0.2656, 0.07118, 1.325), (-0.2382, 0.1375, 1.325), (-0.2382, 0.1375, 1.325), (-0.1945, 0.1945, 1.325), (-0.1945, 0.1945, 1.325), (-0.1375, 0.2382, 1.325), (-0.1375, 0.2382, 1.325), (-0.07118, 0.2656, 1.325), (-0.07118, 0.2656, 1.325), (2.186e-08, 0.275, 1.325), (2.186e-08, 0.275, 1.325), (0.07118, 0.2656, 1.325), (0.07118, 0.2656, 1.325), (0.1375, 0.2382, 1.325), (0.1375, 0.2382, 1.325), (0.1945, 0.1945, 1.325), (0.1945, 0.1945, 1.325), (0.2382, 0.1375, 1.325), (0.2382, 0.1375, 1.325), (0.2656, 0.07118, 1.325), (0.2656, 0.07118, 1.325), (0.275, -3.359e-08, 1.325), (0.275, -3.359e-08, 1.325), (0.2656, -0.07118, 1.325), (0.2656, -0.07118, 1.325), (0.2382, -0.1375, 1.325), (0.2382, -0.1375, 1.325), (0.1945, -0.1945, 1.325), (0.1945, -0.1945, 1.325), (0.1375, -0.2382, 1.325), (0.1375, -0.2382, 1.325), (0.07118, -0.2656, 1.325), (0.07118, -0.2656, 1.325), (2.186e-08, -0.275, 1.325), (2.186e-08, -0.275, 1.325), (-0.07118, -0.2656, 1.325), (-0.07118, -0.2656, 1.325), (-0.1375, -0.2382, 1.325), (-0.1375, -0.2382, 1.325), (-0.1945, -0.1945, 1.325), (-0.1945, -0.1945, 1.325), (-0.2382, -0.1375, 1.325), (-0.2382, -0.1375, 1.325), (-0.2656, -0.07118, 1.325)], [], [(10, 0, 1), (11, 10, 1), (11, 1, 12), (13, 11, 12), (10, 14, 0), (14, 15, 0), (13, 12, 16), (17, 13, 16), (17, 16, 18), (19, 17, 18), (19, 18, 20), (21, 19, 20), (21, 20, 2), (22, 21, 2), (22, 2, 3), (23, 22, 3), (23, 3, 25), (26, 23, 25), (26, 25, 24), (27, 26, 24), (27, 24, 4), (28, 27, 4), (28, 4, 29), (30, 28, 29), (30, 29, 5), (31, 30, 5), (31, 5, 32), (33, 31, 32), (33, 32, 34), (35, 33, 34), (35, 34, 6), (36, 35, 6), (36, 6, 37), (38, 36, 37), (38, 37, 41), (39, 38, 41), (39, 41, 40), (42, 39, 40), (42, 40, 43), (44, 42, 43), (44, 43, 7), (45, 44, 7), (45, 7, 8), (46, 45, 8), (46, 8, 9), (47, 46, 9), (47, 9, 15), (14, 47, 15), (47, 14, 68, 48), (22, 23, 63, 64), (35, 36, 55, 56), (42, 44, 51, 52), (21, 22, 64, 65), (27, 28, 60, 61), (46, 47, 48, 49), (13, 17, 67, 69), (11, 13, 69, 70), (19, 21, 65, 66), (26, 27, 61, 62), (31, 33, 57, 58), (30, 31, 58, 59), (10, 11, 70, 71), (38, 39, 53, 54), (44, 45, 50, 51), (45, 46, 49, 50), (39, 42, 52, 53), (14, 10, 71, 68), (17, 19, 66, 67), (28, 30, 59, 60), (23, 26, 62, 63), (36, 38, 54, 55), (33, 35, 56, 57), (72, 73, 74), (72, 74, 75), (73, 76, 74), (74, 76, 77), (74, 78, 75), (79, 78, 74), (74, 77, 79), (79, 80, 78), (81, 80, 79), (79, 82, 81), (79, 77, 82), (81, 82, 83), (86, 84, 85), (87, 84, 86), (86, 85, 88), (88, 85, 89), (89, 90, 88), (88, 90, 91), (91, 92, 88), (88, 92, 93), (88, 93, 86), (86, 94, 87), (86, 93, 94), (87, 94, 95), (98, 96, 97), (99, 96, 98), (97, 100, 98), (98, 100, 101), (98, 102, 99), (103, 102, 98), (98, 101, 103), (103, 104, 102), (105, 104, 103), (103, 106, 105), (103, 101, 106), (105, 106, 107), (110, 108, 109), (111, 108, 110), (109, 112, 110), (110, 112, 113), (110, 114, 111), (115, 114, 110), (110, 113, 115), (115, 116, 114), (117, 116, 115), (115, 118, 117), (115, 113, 118), (117, 118, 119), (122, 120, 121), (123, 120, 122), (121, 124, 122), (122, 124, 125), (122, 126, 123), (127, 126, 122), (122, 125, 127), (127, 128, 126), (129, 128, 127), (127, 130, 129), (127, 125, 130), (129, 130, 131), (134, 132, 133), (135, 132, 134), (133, 136, 134), (134, 136, 137), (134, 138, 135), (139, 138, 134), (134, 137, 139), (139, 140, 138), (141, 140, 139), (139, 142, 141), (139, 137, 142), (141, 142, 143), (146, 144, 145), (147, 144, 146), (145, 148, 146), (146, 148, 149), (146, 150, 147), (151, 150, 146), (146, 149, 151), (151, 152, 150), (153, 152, 151), (151, 154, 153), (151, 149, 154), (153, 154, 155), (158, 156, 157), (159, 156, 158), (157, 160, 158), (158, 160, 161), (158, 162, 159), (163, 162, 158), (158, 161, 163), (163, 164, 162), (165, 164, 163), (163, 166, 165), (163, 161, 166), (165, 166, 167), (170, 168, 169), (171, 168, 170), (169, 172, 170), (170, 172, 173), (170, 174, 171), (175, 174, 170), (170, 173, 175), (175, 176, 174), (177, 176, 175), (175, 178, 177), (175, 173, 178), (177, 178, 179), (182, 180, 181), (183, 180, 182), (181, 184, 182), (182, 184, 185), (182, 186, 183), (187, 186, 182), (182, 185, 187), (187, 188, 186), (189, 188, 187), (187, 190, 189), (187, 185, 190), (189, 190, 191), (194, 192, 193), (195, 192, 194), (193, 196, 194), (194, 196, 197), (194, 198, 195), (199, 198, 194), (194, 197, 199), (199, 200, 198), (201, 200, 199), (199, 202, 201), (199, 197, 202), (201, 202, 203), (206, 204, 205), (207, 204, 206), (205, 208, 206), (206, 208, 209), (206, 210, 207), (211, 210, 206), (206, 209, 211), (211, 212, 210), (213, 212, 211), (211, 214, 213), (211, 209, 214), (213, 214, 215), (218, 216, 217), (219, 216, 218), (217, 220, 218), (218, 220, 221), (218, 222, 219), (223, 222, 218), (218, 221, 223), (223, 224, 222), (225, 224, 223), (223, 226, 225), (223, 221, 226), (225, 226, 227), (230, 228, 229), (231, 228, 230), (229, 232, 230), (230, 232, 233), (230, 234, 231), (235, 234, 230), (230, 233, 235), (235, 236, 234), (237, 236, 235), (235, 238, 237), (235, 233, 238), (237, 238, 239), (242, 240, 241), (243, 240, 242), (241, 244, 242), (242, 244, 245), (242, 246, 243), (247, 246, 242), (242, 245, 247), (247, 248, 246), (249, 248, 247), (247, 250, 249), (247, 245, 250), (249, 250, 251), (254, 252, 253), (255, 252, 254), (253, 256, 254), (254, 256, 257), (254, 258, 255), (259, 258, 254), (254, 257, 259), (259, 260, 258), (261, 260, 259), (259, 262, 261), (259, 257, 262), (261, 262, 263), (266, 264, 265), (267, 264, 266), (265, 268, 266), (266, 268, 269), (266, 270, 267), (271, 270, 266), (266, 269, 271), (271, 272, 270), (273, 272, 271), (271, 274, 273), (271, 269, 274), (273, 274, 275), (278, 276, 277), (279, 276, 278), (277, 280, 278), (278, 280, 281), (278, 282, 279), (283, 282, 278), (278, 281, 283), (283, 284, 282), (285, 284, 283), (283, 286, 285), (283, 281, 286), (285, 286, 287), (290, 288, 289), (291, 288, 290), (289, 292, 290), (290, 292, 293), (290, 294, 291), (295, 294, 290), (290, 293, 295), (295, 296, 294), (297, 296, 295), (295, 298, 297), (295, 293, 298), (297, 298, 299), (302, 300, 301), (303, 300, 302), (301, 304, 302), (302, 304, 305), (302, 306, 303), (307, 306, 302), (302, 305, 307), (307, 308, 306), (309, 308, 307), (307, 310, 309), (307, 305, 310), (309, 310, 311), (314, 312, 313), (315, 312, 314), (313, 316, 314), (314, 316, 317), (314, 318, 315), (319, 318, 314), (314, 317, 319), (319, 320, 318), (321, 320, 319), (319, 322, 321), (319, 317, 322), (321, 322, 323), (326, 324, 325), (327, 324, 326), (325, 328, 326), (326, 328, 329), (326, 330, 327), (331, 330, 326), (326, 329, 331), (331, 332, 330), (333, 332, 331), (331, 334, 333), (331, 329, 334), (333, 334, 335), (338, 336, 337), (339, 336, 338), (337, 340, 338), (338, 340, 341), (338, 342, 339), (343, 342, 338), (338, 341, 343), (343, 344, 342), (345, 344, 343), (343, 346, 345), (343, 341, 346), (345, 346, 347), (350, 348, 349), (351, 348, 350), (349, 352, 350), (350, 352, 353), (350, 354, 351), (355, 354, 350), (350, 353, 355), (355, 356, 354), (357, 356, 355), (355, 358, 357), (355, 353, 358), (357, 358, 359), (434, 435, 493, 492), (382, 383, 467, 466), (430, 431, 491, 490), (386, 387, 469, 468), (362, 363, 457, 456), (419, 418, 417, 416), (422, 423, 487, 486), (398, 399, 475, 474), (411, 410, 409, 408), (410, 411, 481, 480), (454, 455, 503, 502), (435, 434, 433, 432), (390, 391, 471, 470), (415, 414, 413, 412), (414, 415, 483, 482), (455, 454, 453, 452), (423, 422, 421, 420), (378, 379, 465, 464), (447, 446, 445, 444), (438, 439, 495, 494), (391, 390, 389, 388), (418, 419, 485, 484), (367, 366, 365, 364), (374, 375, 463, 462), (431, 430, 429, 428), (427, 426, 425, 424), (402, 403, 477, 476), (375, 374, 373, 372), (426, 427, 489, 488), (371, 370, 369, 368), (439, 438, 437, 436), (379, 378, 377, 376), (370, 371, 461, 460), (443, 442, 441, 440), (399, 398, 397, 396), (446, 447, 499, 498), (451, 450, 449, 448), (366, 367, 459, 458), (383, 382, 381, 380), (387, 386, 385, 384), (394, 395, 473, 472), (363, 362, 361, 360), (406, 407, 479, 478), (407, 406, 405, 404), (403, 402, 401, 400), (442, 443, 497, 496), (450, 451, 501, 500), (395, 394, 393, 392)])
_uv = me_base_001.uv_layers.new(name='UVMap')
_uv.uv.foreach_set('vector', [0.4727, 0.3543, 0.4727, 0.3394, 0.489, 0.3394, 0.489, 0.3543, 0.4727, 0.3543, 0.489, 0.3394, 0.489, 0.3543, 0.489, 0.3394, 0.5055, 0.3394, 0.5055, 0.3543, 0.489, 0.3543, 0.5055, 0.3394, 0.4727, 0.3543, 0.4561, 0.3543, 0.4727, 0.3394, 0.4561, 0.3543, 0.4561, 0.3394, 0.4727, 0.3394, 0.5055, 0.3543, 0.5055, 0.3394, 0.489, 0.3394, 0.489, 0.3543, 0.5055, 0.3543, 0.489, 0.3394, 0.489, 0.3543, 0.489, 0.3394, 0.4727, 0.3394, 0.4727, 0.3543, 0.489, 0.3543, 0.4727, 0.3394, 0.4727, 0.3543, 0.4727, 0.3394, 0.4561, 0.3394, 0.4561, 0.3543, 0.4727, 0.3543, 0.4561, 0.3394, 0.4561, 0.3543, 0.4561, 0.3394, 0.4727, 0.3394, 0.4727, 0.3543, 0.4561, 0.3543, 0.4727, 0.3394, 0.4727, 0.3543, 0.4727, 0.3394, 0.489, 0.3394, 0.489, 0.3543, 0.4727, 0.3543, 0.489, 0.3394, 0.489, 0.3543, 0.489, 0.3394, 0.5055, 0.3394, 0.5055, 0.3543, 0.489, 0.3543, 0.5055, 0.3394, 0.5055, 0.3543, 0.5055, 0.3394, 0.489, 0.3394, 0.489, 0.3543, 0.5055, 0.3543, 0.489, 0.3394, 0.489, 0.3543, 0.489, 0.3394, 0.4727, 0.3394, 0.4727, 0.3543, 0.489, 0.3543, 0.4727, 0.3394, 0.4727, 0.3543, 0.4727, 0.3394, 0.4561, 0.3394, 0.4561, 0.3543, 0.4727, 0.3543, 0.4561, 0.3394, 0.4561, 0.3543, 0.4561, 0.3394, 0.4727, 0.3394, 0.4727, 0.3543, 0.4561, 0.3543, 0.4727, 0.3394, 0.4727, 0.3543, 0.4727, 0.3394, 0.489, 0.3394, 0.489, 0.3543, 0.4727, 0.3543, 0.489, 0.3394, 0.489, 0.3543, 0.489, 0.3394, 0.5055, 0.3394, 0.5055, 0.3543, 0.489, 0.3543, 0.5055, 0.3394, 0.5055, 0.3543, 0.5055, 0.3394, 0.489, 0.3394, 0.489, 0.3543, 0.5055, 0.3543, 0.489, 0.3394, 0.489, 0.3543, 0.489, 0.3394, 0.4727, 0.3394, 0.4727, 0.3543, 0.489, 0.3543, 0.4727, 0.3394, 0.4727, 0.3543, 0.4727, 0.3394, 0.4561, 0.3394, 0.4561, 0.3543, 0.4727, 0.3543, 0.4561, 0.3394, 0.4561, 0.3543, 0.4561, 0.3394, 0.4727, 0.3394, 0.4727, 0.3543, 0.4561, 0.3543, 0.4727, 0.3394, 0.4727, 0.3543, 0.4727, 0.3394, 0.489, 0.3394, 0.489, 0.3543, 0.4727, 0.3543, 0.489, 0.3394, 0.489, 0.3543, 0.489, 0.3394, 0.5055, 0.3394, 0.5055, 0.3543, 0.489, 0.3543, 0.5055, 0.3394, 0.5055, 0.3543, 0.5055, 0.3394, 0.489, 0.3394, 0.489, 0.3543, 0.5055, 0.3543, 0.489, 0.3394, 0.489, 0.3543, 0.489, 0.3394, 0.4727, 0.3394, 0.4727, 0.3543, 0.489, 0.3543, 0.4727, 0.3394, 0.4727, 0.3543, 0.4727, 0.3394, 0.4561, 0.3394, 0.4561, 0.3543, 0.4727, 0.3543, 0.4561, 0.3394, 0.4727, 0.3543, 0.4561, 0.3543, 0.4561, 0.3543, 0.4727, 0.3543, 0.4727, 0.3543, 0.489, 0.3543, 0.489, 0.3543, 0.4727, 0.3543, 0.5055, 0.3543, 0.489, 0.3543, 0.489, 0.3543, 0.5055, 0.3543, 0.4727, 0.3543, 0.489, 0.3543, 0.489, 0.3543, 0.4727, 0.3543, 0.4561, 0.3543, 0.4727, 0.3543, 0.4727, 0.3543, 0.4561, 0.3543, 0.489, 0.3543, 0.4727, 0.3543, 0.4727, 0.3543, 0.489, 0.3543, 0.489, 0.3543, 0.4727, 0.3543, 0.4727, 0.3543, 0.489, 0.3543, 0.5055, 0.3543, 0.489, 0.3543, 0.489, 0.3543, 0.5055, 0.3543, 0.489, 0.3543, 0.5055, 0.3543, 0.5055, 0.3543, 0.489, 0.3543, 0.4727, 0.3543, 0.4561, 0.3543, 0.4561, 0.3543, 0.4727, 0.3543, 0.5055, 0.3543, 0.489, 0.3543, 0.489, 0.3543, 0.5055, 0.3543, 0.4727, 0.3543, 0.489, 0.3543, 0.489, 0.3543, 0.4727, 0.3543, 0.4561, 0.3543, 0.4727, 0.3543, 0.4727, 0.3543, 0.4561, 0.3543, 0.4727, 0.3543, 0.489, 0.3543, 0.489, 0.3543, 0.4727, 0.3543, 0.4727, 0.3543, 0.4561, 0.3543, 0.4561, 0.3543, 0.4727, 0.3543, 0.489, 0.3543, 0.5055, 0.3543, 0.5055, 0.3543, 0.489, 0.3543, 0.5055, 0.3543, 0.489, 0.3543, 0.489, 0.3543, 0.5055, 0.3543, 0.4561, 0.3543, 0.4727, 0.3543, 0.4727, 0.3543, 0.4561, 0.3543, 0.4561, 0.3543, 0.4727, 0.3543, 0.4727, 0.3543, 0.4561, 0.3543, 0.489, 0.3543, 0.4727, 0.3543, 0.4727, 0.3543, 0.489, 0.3543, 0.4727, 0.3543, 0.4561, 0.3543, 0.4561, 0.3543, 0.4727, 0.3543, 0.489, 0.3543, 0.5055, 0.3543, 0.5055, 0.3543, 0.489, 0.3543, 0.489, 0.3543, 0.4727, 0.3543, 0.4727, 0.3543, 0.489, 0.3543, 0.489, 0.3543, 0.5055, 0.3543, 0.5055, 0.3543, 0.489, 0.3543, 0.4565, 0.375, 0.4565, 0.4727, 0.4619, 0.4727, 0.4565, 0.375, 0.4619, 0.4727, 0.4619, 0.375, 0.4565, 0.4727, 0.4565, 0.5703, 0.4619, 0.4727, 0.4619, 0.4727, 0.4565, 0.5703, 0.4619, 0.5703, 0.4619, 0.4727, 0.4672, 0.375, 0.4619, 0.375, 0.4672, 0.4727, 0.4672, 0.375, 0.4619, 0.4727, 0.4619, 0.4727, 0.4619, 0.5703, 0.4672, 0.4727, 0.4672, 0.4727, 0.4732, 0.375, 0.4672, 0.375, 0.4732, 0.4727, 0.4732, 0.375, 0.4672, 0.4727, 0.4672, 0.4727, 0.4672, 0.5703, 0.4732, 0.4727, 0.4672, 0.4727, 0.4619, 0.5703, 0.4672, 0.5703, 0.4732, 0.4727, 0.4672, 0.5703, 0.4732, 0.5703, 0.4842, 0.4727, 0.4898, 0.375, 0.4842, 0.375, 0.4898, 0.4727, 0.4898, 0.375, 0.4842, 0.4727, 0.4842, 0.4727, 0.4842, 0.375, 0.4789, 0.4727, 0.4789, 0.4727, 0.4842, 0.375, 0.4789, 0.375, 0.4789, 0.375, 0.4732, 0.375, 0.4789, 0.4727, 0.4789, 0.4727, 0.4732, 0.375, 0.4732, 0.4727, 0.4732, 0.4727, 0.4732, 0.5703, 0.4789, 0.4727, 0.4789, 0.4727, 0.4732, 0.5703, 0.4789, 0.5703, 0.4789, 0.4727, 0.4789, 0.5703, 0.4842, 0.4727, 0.4842, 0.4727, 0.4842, 0.5703, 0.4898, 0.4727, 0.4842, 0.4727, 0.4789, 0.5703, 0.4842, 0.5703, 0.4898, 0.4727, 0.4842, 0.5703, 0.4898, 0.5703, 0.496, 0.4727, 0.4898, 0.375, 0.4898, 0.4727, 0.496, 0.375, 0.4898, 0.375, 0.496, 0.4727, 0.4898, 0.4727, 0.4898, 0.5703, 0.496, 0.4727, 0.496, 0.4727, 0.4898, 0.5703, 0.496, 0.5703, 0.496, 0.4727, 0.5013, 0.375, 0.496, 0.375, 0.5013, 0.4727, 0.5013, 0.375, 0.496, 0.4727, 0.496, 0.4727, 0.496, 0.5703, 0.5013, 0.4727, 0.5013, 0.4727, 0.5073, 0.375, 0.5013, 0.375, 0.5073, 0.4727, 0.5073, 0.375, 0.5013, 0.4727, 0.5013, 0.4727, 0.5013, 0.5703, 0.5073, 0.4727, 0.5013, 0.4727, 0.496, 0.5703, 0.5013, 0.5703, 0.5073, 0.4727, 0.5013, 0.5703, 0.5073, 0.5703, 0.4789, 0.4727, 0.4732, 0.375, 0.4732, 0.4727, 0.4789, 0.375, 0.4732, 0.375, 0.4789, 0.4727, 0.4732, 0.4727, 0.4732, 0.5703, 0.4789, 0.4727, 0.4789, 0.4727, 0.4732, 0.5703, 0.4789, 0.5703, 0.4789, 0.4727, 0.4842, 0.375, 0.4789, 0.375, 0.4842, 0.4727, 0.4842, 0.375, 0.4789, 0.4727, 0.4789, 0.4727, 0.4789, 0.5703, 0.4842, 0.4727, 0.4842, 0.4727, 0.4898, 0.375, 0.4842, 0.375, 0.4898, 0.4727, 0.4898, 0.375, 0.4842, 0.4727, 0.4842, 0.4727, 0.4842, 0.5703, 0.4898, 0.4727, 0.4842, 0.4727, 0.4789, 0.5703, 0.4842, 0.5703, 0.4898, 0.4727, 0.4842, 0.5703, 0.4898, 0.5703, 0.4619, 0.4727, 0.4565, 0.375, 0.4565, 0.4727, 0.4619, 0.375, 0.4565, 0.375, 0.4619, 0.4727, 0.4565, 0.4727, 0.4565, 0.5703, 0.4619, 0.4727, 0.4619, 0.4727, 0.4565, 0.5703, 0.4619, 0.5703, 0.4619, 0.4727, 0.4672, 0.375, 0.4619, 0.375, 0.4672, 0.4727, 0.4672, 0.375, 0.4619, 0.4727, 0.4619, 0.4727, 0.4619, 0.5703, 0.4672, 0.4727, 0.4672, 0.4727, 0.4732, 0.375, 0.4672, 0.375, 0.4732, 0.4727, 0.4732, 0.375, 0.4672, 0.4727, 0.4672, 0.4727, 0.4672, 0.5703, 0.4732, 0.4727, 0.4672, 0.4727, 0.4619, 0.5703, 0.4672, 0.5703, 0.4732, 0.4727, 0.4672, 0.5703, 0.4732, 0.5703, 0.496, 0.4727, 0.4898, 0.375, 0.4898, 0.4727, 0.496, 0.375, 0.4898, 0.375, 0.496, 0.4727, 0.4898, 0.4727, 0.4898, 0.5703, 0.496, 0.4727, 0.496, 0.4727, 0.4898, 0.5703, 0.496, 0.5703, 0.496, 0.4727, 0.5013, 0.375, 0.496, 0.375, 0.5013, 0.4727, 0.5013, 0.375, 0.496, 0.4727, 0.496, 0.4727, 0.496, 0.5703, 0.5013, 0.4727, 0.5013, 0.4727, 0.5073, 0.375, 0.5013, 0.375, 0.5073, 0.4727, 0.5073, 0.375, 0.5013, 0.4727, 0.5013, 0.4727, 0.5013, 0.5703, 0.5073, 0.4727, 0.5013, 0.4727, 0.496, 0.5703, 0.5013, 0.5703, 0.5073, 0.4727, 0.5013, 0.5703, 0.5073, 0.5703, 0.4789, 0.4727, 0.4732, 0.375, 0.4732, 0.4727, 0.4789, 0.375, 0.4732, 0.375, 0.4789, 0.4727, 0.4732, 0.4727, 0.4732, 0.5703, 0.4789, 0.4727, 0.4789, 0.4727, 0.4732, 0.5703, 0.4789, 0.5703, 0.4789, 0.4727, 0.4842, 0.375, 0.4789, 0.375, 0.4842, 0.4727, 0.4842, 0.375, 0.4789, 0.4727, 0.4789, 0.4727, 0.4789, 0.5703, 0.4842, 0.4727, 0.4842, 0.4727, 0.4898, 0.375, 0.4842, 0.375, 0.4898, 0.4727, 0.4898, 0.375, 0.4842, 0.4727, 0.4842, 0.4727, 0.4842, 0.5703, 0.4898, 0.4727, 0.4842, 0.4727, 0.4789, 0.5703, 0.4842, 0.5703, 0.4898, 0.4727, 0.4842, 0.5703, 0.4898, 0.5703, 0.4619, 0.4727, 0.4565, 0.375, 0.4565, 0.4727, 0.4619, 0.375, 0.4565, 0.375, 0.4619, 0.4727, 0.4565, 0.4727, 0.4565, 0.5703, 0.4619, 0.4727, 0.4619, 0.4727, 0.4565, 0.5703, 0.4619, 0.5703, 0.4619, 0.4727, 0.4672, 0.375, 0.4619, 0.375, 0.4672, 0.4727, 0.4672, 0.375, 0.4619, 0.4727, 0.4619, 0.4727, 0.4619, 0.5703, 0.4672, 0.4727, 0.4672, 0.4727, 0.4732, 0.375, 0.4672, 0.375, 0.4732, 0.4727, 0.4732, 0.375, 0.4672, 0.4727, 0.4672, 0.4727, 0.4672, 0.5703, 0.4732, 0.4727, 0.4672, 0.4727, 0.4619, 0.5703, 0.4672, 0.5703, 0.4732, 0.4727, 0.4672, 0.5703, 0.4732, 0.5703, 0.496, 0.4727, 0.4898, 0.375, 0.4898, 0.4727, 0.496, 0.375, 0.4898, 0.375, 0.496, 0.4727, 0.4898, 0.4727, 0.4898, 0.5703, 0.496, 0.4727, 0.496, 0.4727, 0.4898, 0.5703, 0.496, 0.5703, 0.496, 0.4727, 0.5013, 0.375, 0.496, 0.375, 0.5013, 0.4727, 0.5013, 0.375, 0.496, 0.4727, 0.496, 0.4727, 0.496, 0.5703, 0.5013, 0.4727, 0.5013, 0.4727, 0.5073, 0.375, 0.5013, 0.375, 0.5073, 0.4727, 0.5073, 0.375, 0.5013, 0.4727, 0.5013, 0.4727, 0.5013, 0.5703, 0.5073, 0.4727, 0.5013, 0.4727, 0.496, 0.5703, 0.5013, 0.5703, 0.5073, 0.4727, 0.5013, 0.5703, 0.5073, 0.5703, 0.4789, 0.4727, 0.4732, 0.375, 0.4732, 0.4727, 0.4789, 0.375, 0.4732, 0.375, 0.4789, 0.4727, 0.4732, 0.4727, 0.4732, 0.5703, 0.4789, 0.4727, 0.4789, 0.4727, 0.4732, 0.5703, 0.4789, 0.5703, 0.4789, 0.4727, 0.4842, 0.375, 0.4789, 0.375, 0.4842, 0.4727, 0.4842, 0.375, 0.4789, 0.4727, 0.4789, 0.4727, 0.4789, 0.5703, 0.4842, 0.4727, 0.4842, 0.4727, 0.4898, 0.375, 0.4842, 0.375, 0.4898, 0.4727, 0.4898, 0.375, 0.4842, 0.4727, 0.4842, 0.4727, 0.4842, 0.5703, 0.4898, 0.4727, 0.4842, 0.4727, 0.4789, 0.5703, 0.4842, 0.5703, 0.4898, 0.4727, 0.4842, 0.5703, 0.4898, 0.5703, 0.4619, 0.4727, 0.4565, 0.375, 0.4565, 0.4727, 0.4619, 0.375, 0.4565, 0.375, 0.4619, 0.4727, 0.4565, 0.4727, 0.4565, 0.5703, 0.4619, 0.4727, 0.4619, 0.4727, 0.4565, 0.5703, 0.4619, 0.5703, 0.4619, 0.4727, 0.4672, 0.375, 0.4619, 0.375, 0.4672, 0.4727, 0.4672, 0.375, 0.4619, 0.4727, 0.4619, 0.4727, 0.4619, 0.5703, 0.4672, 0.4727, 0.4672, 0.4727, 0.4732, 0.375, 0.4672, 0.375, 0.4732, 0.4727, 0.4732, 0.375, 0.4672, 0.4727, 0.4672, 0.4727, 0.4672, 0.5703, 0.4732, 0.4727, 0.4672, 0.4727, 0.4619, 0.5703, 0.4672, 0.5703, 0.4732, 0.4727, 0.4672, 0.5703, 0.4732, 0.5703, 0.496, 0.4727, 0.4898, 0.375, 0.4898, 0.4727, 0.496, 0.375, 0.4898, 0.375, 0.496, 0.4727, 0.4898, 0.4727, 0.4898, 0.5703, 0.496, 0.4727, 0.496, 0.4727, 0.4898, 0.5703, 0.496, 0.5703, 0.496, 0.4727, 0.5013, 0.375, 0.496, 0.375, 0.5013, 0.4727, 0.5013, 0.375, 0.496, 0.4727, 0.496, 0.4727, 0.496, 0.5703, 0.5013, 0.4727, 0.5013, 0.4727, 0.5073, 0.375, 0.5013, 0.375, 0.5073, 0.4727, 0.5073, 0.375, 0.5013, 0.4727, 0.5013, 0.4727, 0.5013, 0.5703, 0.5073, 0.4727, 0.5013, 0.4727, 0.496, 0.5703, 0.5013, 0.5703, 0.5073, 0.4727, 0.5013, 0.5703, 0.5073, 0.5703, 0.4789, 0.4727, 0.4732, 0.375, 0.4732, 0.4727, 0.4789, 0.375, 0.4732, 0.375, 0.4789, 0.4727, 0.4732, 0.4727, 0.4732, 0.5703, 0.4789, 0.4727, 0.4789, 0.4727, 0.4732, 0.5703, 0.4789, 0.5703, 0.4789, 0.4727, 0.4842, 0.375, 0.4789, 0.375, 0.4842, 0.4727, 0.4842, 0.375, 0.4789, 0.4727, 0.4789, 0.4727, 0.4789, 0.5703, 0.4842, 0.4727, 0.4842, 0.4727, 0.4898, 0.375, 0.4842, 0.375, 0.4898, 0.4727, 0.4898, 0.375, 0.4842, 0.4727, 0.4842, 0.4727, 0.4842, 0.5703, 0.4898, 0.4727, 0.4842, 0.4727, 0.4789, 0.5703, 0.4842, 0.5703, 0.4898, 0.4727, 0.4842, 0.5703, 0.4898, 0.5703, 0.4619, 0.4727, 0.4565, 0.375, 0.4565, 0.4727, 0.4619, 0.375, 0.4565, 0.375, 0.4619, 0.4727, 0.4565, 0.4727, 0.4565, 0.5703, 0.4619, 0.4727, 0.4619, 0.4727, 0.4565, 0.5703, 0.4619, 0.5703, 0.4619, 0.4727, 0.4672, 0.375, 0.4619, 0.375, 0.4672, 0.4727, 0.4672, 0.375, 0.4619, 0.4727, 0.4619, 0.4727, 0.4619, 0.5703, 0.4672, 0.4727, 0.4672, 0.4727, 0.4732, 0.375, 0.4672, 0.375, 0.4732, 0.4727, 0.4732, 0.375, 0.4672, 0.4727, 0.4672, 0.4727, 0.4672, 0.5703, 0.4732, 0.4727, 0.4672, 0.4727, 0.4619, 0.5703, 0.4672, 0.5703, 0.4732, 0.4727, 0.4672, 0.5703, 0.4732, 0.5703, 0.496, 0.4727, 0.4898, 0.375, 0.4898, 0.4727, 0.496, 0.375, 0.4898, 0.375, 0.496, 0.4727, 0.4898, 0.4727, 0.4898, 0.5703, 0.496, 0.4727, 0.496, 0.4727, 0.4898, 0.5703, 0.496, 0.5703, 0.496, 0.4727, 0.5013, 0.375, 0.496, 0.375, 0.5013, 0.4727, 0.5013, 0.375, 0.496, 0.4727, 0.496, 0.4727, 0.496, 0.5703, 0.5013, 0.4727, 0.5013, 0.4727, 0.5073, 0.375, 0.5013, 0.375, 0.5073, 0.4727, 0.5073, 0.375, 0.5013, 0.4727, 0.5013, 0.4727, 0.5013, 0.5703, 0.5073, 0.4727, 0.5013, 0.4727, 0.496, 0.5703, 0.5013, 0.5703, 0.5073, 0.4727, 0.5013, 0.5703, 0.5073, 0.5703, 0.4789, 0.4727, 0.4732, 0.375, 0.4732, 0.4727, 0.4789, 0.375, 0.4732, 0.375, 0.4789, 0.4727, 0.4732, 0.4727, 0.4732, 0.5703, 0.4789, 0.4727, 0.4789, 0.4727, 0.4732, 0.5703, 0.4789, 0.5703, 0.4789, 0.4727, 0.4842, 0.375, 0.4789, 0.375, 0.4842, 0.4727, 0.4842, 0.375, 0.4789, 0.4727, 0.4789, 0.4727, 0.4789, 0.5703, 0.4842, 0.4727, 0.4842, 0.4727, 0.4898, 0.375, 0.4842, 0.375, 0.4898, 0.4727, 0.4898, 0.375, 0.4842, 0.4727, 0.4842, 0.4727, 0.4842, 0.5703, 0.4898, 0.4727, 0.4842, 0.4727, 0.4789, 0.5703, 0.4842, 0.5703, 0.4898, 0.4727, 0.4842, 0.5703, 0.4898, 0.5703, 0.4619, 0.4727, 0.4565, 0.375, 0.4565, 0.4727, 0.4619, 0.375, 0.4565, 0.375, 0.4619, 0.4727, 0.4565, 0.4727, 0.4565, 0.5703, 0.4619, 0.4727, 0.4619, 0.4727, 0.4565, 0.5703, 0.4619, 0.5703, 0.4619, 0.4727, 0.4672, 0.375, 0.4619, 0.375, 0.4672, 0.4727, 0.4672, 0.375, 0.4619, 0.4727, 0.4619, 0.4727, 0.4619, 0.5703, 0.4672, 0.4727, 0.4672, 0.4727, 0.4732, 0.375, 0.4672, 0.375, 0.4732, 0.4727, 0.4732, 0.375, 0.4672, 0.4727, 0.4672, 0.4727, 0.4672, 0.5703, 0.4732, 0.4727, 0.4672, 0.4727, 0.4619, 0.5703, 0.4672, 0.5703, 0.4732, 0.4727, 0.4672, 0.5703, 0.4732, 0.5703, 0.496, 0.4727, 0.4898, 0.375, 0.4898, 0.4727, 0.496, 0.375, 0.4898, 0.375, 0.496, 0.4727, 0.4898, 0.4727, 0.4898, 0.5703, 0.496, 0.4727, 0.496, 0.4727, 0.4898, 0.5703, 0.496, 0.5703, 0.496, 0.4727, 0.5013, 0.375, 0.496, 0.375, 0.5013, 0.4727, 0.5013, 0.375, 0.496, 0.4727, 0.496, 0.4727, 0.496, 0.5703, 0.5013, 0.4727, 0.5013, 0.4727, 0.5073, 0.375, 0.5013, 0.375, 0.5073, 0.4727, 0.5073, 0.375, 0.5013, 0.4727, 0.5013, 0.4727, 0.5013, 0.5703, 0.5073, 0.4727, 0.5013, 0.4727, 0.496, 0.5703, 0.5013, 0.5703, 0.5073, 0.4727, 0.5013, 0.5703, 0.5073, 0.5703, 0.4789, 0.4727, 0.4732, 0.375, 0.4732, 0.4727, 0.4789, 0.375, 0.4732, 0.375, 0.4789, 0.4727, 0.4732, 0.4727, 0.4732, 0.5703, 0.4789, 0.4727, 0.4789, 0.4727, 0.4732, 0.5703, 0.4789, 0.5703, 0.4789, 0.4727, 0.4842, 0.375, 0.4789, 0.375, 0.4842, 0.4727, 0.4842, 0.375, 0.4789, 0.4727, 0.4789, 0.4727, 0.4789, 0.5703, 0.4842, 0.4727, 0.4842, 0.4727, 0.4898, 0.375, 0.4842, 0.375, 0.4898, 0.4727, 0.4898, 0.375, 0.4842, 0.4727, 0.4842, 0.4727, 0.4842, 0.5703, 0.4898, 0.4727, 0.4842, 0.4727, 0.4789, 0.5703, 0.4842, 0.5703, 0.4898, 0.4727, 0.4842, 0.5703, 0.4898, 0.5703, 0.4619, 0.4727, 0.4565, 0.375, 0.4565, 0.4727, 0.4619, 0.375, 0.4565, 0.375, 0.4619, 0.4727, 0.4565, 0.4727, 0.4565, 0.5703, 0.4619, 0.4727, 0.4619, 0.4727, 0.4565, 0.5703, 0.4619, 0.5703, 0.4619, 0.4727, 0.4672, 0.375, 0.4619, 0.375, 0.4672, 0.4727, 0.4672, 0.375, 0.4619, 0.4727, 0.4619, 0.4727, 0.4619, 0.5703, 0.4672, 0.4727, 0.4672, 0.4727, 0.4732, 0.375, 0.4672, 0.375, 0.4732, 0.4727, 0.4732, 0.375, 0.4672, 0.4727, 0.4672, 0.4727, 0.4672, 0.5703, 0.4732, 0.4727, 0.4672, 0.4727, 0.4619, 0.5703, 0.4672, 0.5703, 0.4732, 0.4727, 0.4672, 0.5703, 0.4732, 0.5703, 0.496, 0.4727, 0.4898, 0.375, 0.4898, 0.4727, 0.496, 0.375, 0.4898, 0.375, 0.496, 0.4727, 0.4898, 0.4727, 0.4898, 0.5703, 0.496, 0.4727, 0.496, 0.4727, 0.4898, 0.5703, 0.496, 0.5703, 0.496, 0.4727, 0.5013, 0.375, 0.496, 0.375, 0.5013, 0.4727, 0.5013, 0.375, 0.496, 0.4727, 0.496, 0.4727, 0.496, 0.5703, 0.5013, 0.4727, 0.5013, 0.4727, 0.5073, 0.375, 0.5013, 0.375, 0.5073, 0.4727, 0.5073, 0.375, 0.5013, 0.4727, 0.5013, 0.4727, 0.5013, 0.5703, 0.5073, 0.4727, 0.5013, 0.4727, 0.496, 0.5703, 0.5013, 0.5703, 0.5073, 0.4727, 0.5013, 0.5703, 0.5073, 0.5703, 0.4789, 0.4727, 0.4732, 0.375, 0.4732, 0.4727, 0.4789, 0.375, 0.4732, 0.375, 0.4789, 0.4727, 0.4732, 0.4727, 0.4732, 0.5703, 0.4789, 0.4727, 0.4789, 0.4727, 0.4732, 0.5703, 0.4789, 0.5703, 0.4789, 0.4727, 0.4842, 0.375, 0.4789, 0.375, 0.4842, 0.4727, 0.4842, 0.375, 0.4789, 0.4727, 0.4789, 0.4727, 0.4789, 0.5703, 0.4842, 0.4727, 0.4842, 0.4727, 0.4898, 0.375, 0.4842, 0.375, 0.4898, 0.4727, 0.4898, 0.375, 0.4842, 0.4727, 0.4842, 0.4727, 0.4842, 0.5703, 0.4898, 0.4727, 0.4842, 0.4727, 0.4789, 0.5703, 0.4842, 0.5703, 0.4898, 0.4727, 0.4842, 0.5703, 0.4898, 0.5703, 0.4619, 0.4727, 0.4565, 0.375, 0.4565, 0.4727, 0.4619, 0.375, 0.4565, 0.375, 0.4619, 0.4727, 0.4565, 0.4727, 0.4565, 0.5703, 0.4619, 0.4727, 0.4619, 0.4727, 0.4565, 0.5703, 0.4619, 0.5703, 0.4619, 0.4727, 0.4672, 0.375, 0.4619, 0.375, 0.4672, 0.4727, 0.4672, 0.375, 0.4619, 0.4727, 0.4619, 0.4727, 0.4619, 0.5703, 0.4672, 0.4727, 0.4672, 0.4727, 0.4732, 0.375, 0.4672, 0.375, 0.4732, 0.4727, 0.4732, 0.375, 0.4672, 0.4727, 0.4672, 0.4727, 0.4672, 0.5703, 0.4732, 0.4727, 0.4672, 0.4727, 0.4619, 0.5703, 0.4672, 0.5703, 0.4732, 0.4727, 0.4672, 0.5703, 0.4732, 0.5703, 0.496, 0.4727, 0.4898, 0.375, 0.4898, 0.4727, 0.496, 0.375, 0.4898, 0.375, 0.496, 0.4727, 0.4898, 0.4727, 0.4898, 0.5703, 0.496, 0.4727, 0.496, 0.4727, 0.4898, 0.5703, 0.496, 0.5703, 0.496, 0.4727, 0.5013, 0.375, 0.496, 0.375, 0.5013, 0.4727, 0.5013, 0.375, 0.496, 0.4727, 0.496, 0.4727, 0.496, 0.5703, 0.5013, 0.4727, 0.5013, 0.4727, 0.5073, 0.375, 0.5013, 0.375, 0.5073, 0.4727, 0.5073, 0.375, 0.5013, 0.4727, 0.5013, 0.4727, 0.5013, 0.5703, 0.5073, 0.4727, 0.5013, 0.4727, 0.496, 0.5703, 0.5013, 0.5703, 0.5073, 0.4727, 0.5013, 0.5703, 0.5073, 0.5703, 0.8136, 0.8131, 0.8275, 0.8131, 0.8275, 0.8131, 0.8136, 0.8131, 0.8136, 0.8131, 0.8275, 0.8131, 0.8275, 0.8131, 0.8136, 0.8131, 0.8136, 0.8131, 0.8275, 0.8131, 0.8275, 0.8131, 0.8136, 0.8131, 0.8136, 0.8131, 0.8275, 0.8131, 0.8275, 0.8131, 0.8136, 0.8131, 0.8136, 0.8131, 0.8275, 0.8131, 0.8275, 0.8131, 0.8136, 0.8131, 0.8275, 0.8131, 0.8136, 0.8131, 0.8117, 0.7984, 0.8294, 0.7984, 0.8136, 0.8131, 0.8275, 0.8131, 0.8275, 0.8131, 0.8136, 0.8131, 0.8136, 0.8131, 0.8275, 0.8131, 0.8275, 0.8131, 0.8136, 0.8131, 0.8275, 0.8131, 0.8136, 0.8131, 0.8117, 0.7984, 0.8294, 0.7984, 0.8136, 0.8131, 0.8275, 0.8131, 0.8275, 0.8131, 0.8136, 0.8131, 0.8136, 0.8131, 0.8275, 0.8131, 0.8275, 0.8131, 0.8136, 0.8131, 0.8275, 0.8131, 0.8136, 0.8131, 0.8117, 0.7984, 0.8294, 0.7984, 0.8136, 0.8131, 0.8275, 0.8131, 0.8275, 0.8131, 0.8136, 0.8131, 0.8275, 0.8131, 0.8136, 0.8131, 0.8117, 0.7984, 0.8294, 0.7984, 0.8136, 0.8131, 0.8275, 0.8131, 0.8275, 0.8131, 0.8136, 0.8131, 0.8275, 0.8131, 0.8136, 0.8131, 0.8117, 0.7984, 0.8294, 0.7984, 0.8275, 0.8131, 0.8136, 0.8131, 0.8117, 0.7984, 0.8294, 0.7984, 0.8136, 0.8131, 0.8275, 0.8131, 0.8275, 0.8131, 0.8136, 0.8131, 0.8275, 0.8131, 0.8136, 0.8131, 0.8117, 0.7984, 0.8294, 0.7984, 0.8136, 0.8131, 0.8275, 0.8131, 0.8275, 0.8131, 0.8136, 0.8131, 0.8275, 0.8131, 0.8136, 0.8131, 0.8117, 0.7984, 0.8294, 0.7984, 0.8136, 0.8131, 0.8275, 0.8131, 0.8275, 0.8131, 0.8136, 0.8131, 0.8275, 0.8131, 0.8136, 0.8131, 0.8117, 0.7984, 0.8294, 0.7984, 0.8136, 0.8131, 0.8275, 0.8131, 0.8275, 0.8131, 0.8136, 0.8131, 0.8275, 0.8131, 0.8136, 0.8131, 0.8117, 0.7984, 0.8294, 0.7984, 0.8275, 0.8131, 0.8136, 0.8131, 0.8117, 0.7984, 0.8294, 0.7984, 0.8136, 0.8131, 0.8275, 0.8131, 0.8275, 0.8131, 0.8136, 0.8131, 0.8275, 0.8131, 0.8136, 0.8131, 0.8117, 0.7984, 0.8294, 0.7984, 0.8136, 0.8131, 0.8275, 0.8131, 0.8275, 0.8131, 0.8136, 0.8131, 0.8275, 0.8131, 0.8136, 0.8131, 0.8117, 0.7984, 0.8294, 0.7984, 0.8275, 0.8131, 0.8136, 0.8131, 0.8117, 0.7984, 0.8294, 0.7984, 0.8275, 0.8131, 0.8136, 0.8131, 0.8117, 0.7984, 0.8294, 0.7984, 0.8136, 0.8131, 0.8275, 0.8131, 0.8275, 0.8131, 0.8136, 0.8131, 0.8275, 0.8131, 0.8136, 0.8131, 0.8117, 0.7984, 0.8294, 0.7984, 0.8275, 0.8131, 0.8136, 0.8131, 0.8117, 0.7984, 0.8294, 0.7984, 0.8136, 0.8131, 0.8275, 0.8131, 0.8275, 0.8131, 0.8136, 0.8131, 0.8275, 0.8131, 0.8136, 0.8131, 0.8117, 0.7984, 0.8294, 0.7984, 0.8136, 0.8131, 0.8275, 0.8131, 0.8275, 0.8131, 0.8136, 0.8131, 0.8275, 0.8131, 0.8136, 0.8131, 0.8117, 0.7984, 0.8294, 0.7984, 0.8275, 0.8131, 0.8136, 0.8131, 0.8117, 0.7984, 0.8294, 0.7984, 0.8136, 0.8131, 0.8275, 0.8131, 0.8275, 0.8131, 0.8136, 0.8131, 0.8275, 0.8131, 0.8136, 0.8131, 0.8117, 0.7984, 0.8294, 0.7984, 0.8136, 0.8131, 0.8275, 0.8131, 0.8275, 0.8131, 0.8136, 0.8131, 0.8275, 0.8131, 0.8136, 0.8131, 0.8117, 0.7984, 0.8294, 0.7984, 0.8275, 0.8131, 0.8136, 0.8131, 0.8117, 0.7984, 0.8294, 0.7984, 0.8136, 0.8131, 0.8275, 0.8131, 0.8275, 0.8131, 0.8136, 0.8131, 0.8136, 0.8131, 0.8275, 0.8131, 0.8275, 0.8131, 0.8136, 0.8131, 0.8275, 0.8131, 0.8136, 0.8131, 0.8117, 0.7984, 0.8294, 0.7984])
me_base_001.materials.append(mat_m1)
me_base_001.use_remesh_fix_poles = True
me_base_001.use_remesh_preserve_attributes = False
me_base_001.update()
me_base_001.normals_split_custom_set([tuple(v) for v in zip(*[iter([0.0, 0.0, 1.0, 0.0, 0.0, 1.0, 0.0, 0.0, 1.0, 0.0, 0.0, 1.0, 0.0, 0.0, 1.0, 0.0, 0.0, 1.0, 0.0, 0.0, 1.0, 0.0, 0.0, 1.0, 0.0, 0.0, 1.0, 0.0, 0.0, 1.0, 0.0, 0.0, 1.0, 0.0, 0.0, 1.0, 0.0, 0.0, 1.0, 0.0, 0.0, 1.0, 0.0, 0.0, 1.0, 0.0, 0.0, 1.0, 0.0, 0.0, 1.0, 0.0, 0.0, 1.0, 0.0, 0.0, 1.0, 0.0, 0.0, 1.0, 0.0, 0.0, 1.0, 0.0, 0.0, 1.0, 0.0, 0.0, 1.0, 0.0, 0.0, 1.0, 0.0, 0.0, 1.0, 0.0, 0.0, 1.0, 0.0, 0.0, 1.0, 0.0, 0.0, 1.0, 0.0, 0.0, 1.0, 0.0, 0.0, 1.0, -1.371e-07, 0.0, 1.0, -1.371e-07, 0.0, 1.0, -1.371e-07, 0.0, 1.0, 3.489e-07, 0.0, 1.0, 3.489e-07, 0.0, 1.0, 3.489e-07, 0.0, 1.0, 0.0, 0.0, 1.0, 0.0, 0.0, 1.0, 0.0, 0.0, 1.0, 0.0, 0.0, 1.0, 0.0, 0.0, 1.0, 0.0, 0.0, 1.0, 0.0, 0.0, 1.0, 0.0, 0.0, 1.0, 0.0, 0.0, 1.0, 0.0, 0.0, 1.0, 0.0, 0.0, 1.0, 0.0, 0.0, 1.0, 3.427e-08, 0.0, 1.0, 3.427e-08, 0.0, 1.0, 3.427e-08, 0.0, 1.0, 0.0, 0.0, 1.0, 0.0, 0.0, 1.0, 0.0, 0.0, 1.0, -3.427e-08, 0.0, 1.0, -3.427e-08, 0.0, 1.0, -3.427e-08, 0.0, 1.0, 0.0, 0.0, 1.0, 0.0, 0.0, 1.0, 0.0, 0.0, 1.0, 0.0, 0.0, 1.0, 0.0, 0.0, 1.0, 0.0, 0.0, 1.0, 0.0, 0.0, 1.0, 0.0, 0.0, 1.0, 0.0, 0.0, 1.0, 0.0, 0.0, 1.0, 0.0, 0.0, 1.0, 0.0, 0.0, 1.0, 8.723e-08, 0.0, 1.0, 8.723e-08, 0.0, 1.0, 8.723e-08, 0.0, 1.0, 0.0, 0.0, 1.0, 0.0, 0.0, 1.0, 0.0, 0.0, 1.0, 0.0, 0.0, 1.0, 0.0, 0.0, 1.0, 0.0, 0.0, 1.0, 0.0, 0.0, 1.0, 0.0, 0.0, 1.0, 0.0, 0.0, 1.0, 0.0, 0.0, 1.0, 0.0, 0.0, 1.0, 0.0, 0.0, 1.0, 0.0, 0.0, 1.0, 0.0, 0.0, 1.0, 0.0, 0.0, 1.0, 0.0, 0.0, 1.0, 0.0, 0.0, 1.0, 0.0, 0.0, 1.0, 0.0, 0.0, 1.0, 0.0, 0.0, 1.0, 0.0, 0.0, 1.0, 0.0, 0.0, 1.0, 0.0, 0.0, 1.0, 0.0, 0.0, 1.0, 0.0, 0.0, 1.0, 0.0, 0.0, 1.0, 0.0, 0.0, 1.0, 0.0, 0.0, 1.0, 0.0, 0.0, 1.0, 0.0, 0.0, 1.0, 1.371e-07, 0.0, 1.0, 1.371e-07, 0.0, 1.0, 1.371e-07, 0.0, 1.0, -3.489e-07, 0.0, 1.0, -3.489e-07, 0.0, 1.0, -3.489e-07, 0.0, 1.0, 0.0, 0.0, 1.0, 0.0, 0.0, 1.0, 0.0, 0.0, 1.0, 0.0, 0.0, 1.0, 0.0, 0.0, 1.0, 0.0, 0.0, 1.0, 0.0, 0.0, 1.0, 0.0, 0.0, 1.0, 0.0, 0.0, 1.0, 0.0, 0.0, 1.0, 0.0, 0.0, 1.0, 0.0, 0.0, 1.0, -3.427e-08, 0.0, 1.0, -3.427e-08, 0.0, 1.0, -3.427e-08, 0.0, 1.0, 0.0, 0.0, 1.0, 0.0, 0.0, 1.0, 0.0, 0.0, 1.0, 3.427e-08, 0.0, 1.0, 3.427e-08, 0.0, 1.0, 3.427e-08, 0.0, 1.0, 0.0, 0.0, 1.0, 0.0, 0.0, 1.0, 0.0, 0.0, 1.0, 0.0, 0.0, 1.0, 0.0, 0.0, 1.0, 0.0, 0.0, 1.0, 0.0, 0.0, 1.0, 0.0, 0.0, 1.0, 0.0, 0.0, 1.0, 0.0, 0.0, 1.0, 0.0, 0.0, 1.0, 0.0, 0.0, 1.0, -8.723e-08, 0.0, 1.0, -8.723e-08, 0.0, 1.0, -8.723e-08, 0.0, 1.0, 0.6088, -0.7934, -1.881e-07, 0.6088, -0.7934, -1.881e-07, 0.6088, -0.7934, -1.881e-07, 0.6088, -0.7934, -1.881e-07, 0.3827, 0.9239, 1.254e-07, 0.3827, 0.9239, 1.254e-07, 0.3827, 0.9239, 1.254e-07, 0.3827, 0.9239, 1.254e-07, -0.9914, -0.1305, 1.235e-07, -0.9914, -0.1305, 1.235e-07, -0.9914, -0.1305, 1.235e-07, -0.9914, -0.1305, 1.235e-07, -0.3827, -0.9239, -1.254e-07, -0.3827, -0.9239, -1.254e-07, -0.3827, -0.9239, -1.254e-07, -0.3827, -0.9239, -1.254e-07, 0.6088, 0.7934, 6.271e-08, 0.6088, 0.7934, 6.271e-08, 0.6088, 0.7934, 6.271e-08, 0.6088, 0.7934, 6.271e-08, -0.3827, 0.9239, 1.254e-07, -0.3827, 0.9239, 1.254e-07, -0.3827, 0.9239, 1.254e-07, -0.3827, 0.9239, 1.254e-07, 0.3827, -0.9239, -1.254e-07, 0.3827, -0.9239, -1.254e-07, 0.3827, -0.9239, -1.254e-07, 0.3827, -0.9239, -1.254e-07, 0.9914, 0.1305, -1.235e-07, 0.9914, 0.1305, -1.235e-07, 0.9914, 0.1305, -1.235e-07, 0.9914, 0.1305, -1.235e-07, 0.9914, -0.1305, -1.626e-07, 0.9914, -0.1305, -1.626e-07, 0.9914, -0.1305, -1.626e-07, 0.9914, -0.1305, -1.626e-07, 0.7934, 0.6088, 3.135e-08, 0.7934, 0.6088, 3.135e-08, 0.7934, 0.6088, 3.135e-08, 0.7934, 0.6088, 3.135e-08, -0.1305, 0.9914, 3.762e-07, -0.1305, 0.9914, 3.762e-07, -0.1305, 0.9914, 3.762e-07, -0.1305, 0.9914, 3.762e-07, -0.9239, 0.3827, 1.724e-07, -0.9239, 0.3827, 1.724e-07, -0.9239, 0.3827, 1.724e-07, -0.9239, 0.3827, 1.724e-07, -0.7934, 0.6088, 1.568e-07, -0.7934, 0.6088, 1.568e-07, -0.7934, 0.6088, 1.568e-07, -0.7934, 0.6088, 1.568e-07, 0.9239, -0.3827, -1.568e-07, 0.9239, -0.3827, -1.568e-07, 0.9239, -0.3827, -1.568e-07, 0.9239, -0.3827, -1.568e-07, -0.7934, -0.6088, 0.0, -0.7934, -0.6088, 0.0, -0.7934, -0.6088, 0.0, -0.7934, -0.6088, 0.0, -0.1305, -0.9914, 1.254e-07, -0.1305, -0.9914, 1.254e-07, -0.1305, -0.9914, 1.254e-07, -0.1305, -0.9914, 1.254e-07, 0.1305, -0.9914, -1.254e-07, 0.1305, -0.9914, -1.254e-07, 0.1305, -0.9914, -1.254e-07, 0.1305, -0.9914, -1.254e-07, -0.6088, -0.7934, -6.271e-08, -0.6088, -0.7934, -6.271e-08, -0.6088, -0.7934, -6.271e-08, -0.6088, -0.7934, -6.271e-08, 0.7934, -0.6088, -1.254e-07, 0.7934, -0.6088, -1.254e-07, 0.7934, -0.6088, -1.254e-07, 0.7934, -0.6088, -1.254e-07, 0.9239, 0.3827, -4.703e-08, 0.9239, 0.3827, -4.703e-08, 0.9239, 0.3827, -4.703e-08, 0.9239, 0.3827, -4.703e-08, -0.6088, 0.7934, 1.881e-07, -0.6088, 0.7934, 1.881e-07, -0.6088, 0.7934, 1.881e-07, -0.6088, 0.7934, 1.881e-07, 0.1305, 0.9914, 1.254e-07, 0.1305, 0.9914, 1.254e-07, 0.1305, 0.9914, 1.254e-07, 0.1305, 0.9914, 1.254e-07, -0.9239, -0.3827, 6.271e-08, -0.9239, -0.3827, 6.271e-08, -0.9239, -0.3827, 6.271e-08, -0.9239, -0.3827, 6.271e-08, -0.9914, 0.1305, 1.626e-07, -0.9914, 0.1305, 1.626e-07, -0.9914, 0.1305, 1.626e-07, -0.9914, 0.1305, 1.626e-07, 0.8463, -0.5327, 0.0, 0.8463, -0.5327, 0.0, 0.9406, -0.3395, -0.0004059, 0.8463, -0.5327, 0.0, 0.9406, -0.3395, -0.0001468, 0.9406, -0.3395, 0.0, 0.8463, -0.5327, 0.0, 0.8463, -0.5327, 0.0, 0.9406, -0.3395, 0.0, 0.9406, -0.3395, 0.0001435, 0.8463, -0.5327, 0.0, 0.9406, -0.3395, 6.147e-05, 0.9406, -0.3395, -0.0001284, 0.9964, 0.08443, -2.201e-09, 0.9406, -0.3395, -1.231e-09, 0.9964, 0.08444, -9.701e-10, 0.9964, 0.08444, 0.0001284, 0.9406, -0.3395, 0.0, 0.9406, -0.3395, -1.231e-09, 0.9406, -0.3395, -0.0001284, 0.9964, 0.08443, -2.201e-09, 0.9964, 0.08444, -0.0001435, 0.9553, 0.2955, 2.047e-09, 0.9964, 0.08444, 3.028e-09, 0.9553, 0.2955, 2.047e-09, 0.9553, 0.2955, 2.047e-09, 0.9964, 0.08444, 2e-09, 0.9964, 0.08444, 3.028e-09, 0.9964, 0.08444, -0.0001435, 0.9553, 0.2955, 2.047e-09, 0.9964, 0.08444, 0.0001284, 0.9406, -0.3395, 0.0, 0.9964, 0.08444, -9.701e-10, 0.9553, 0.2955, 3.071e-09, 0.9964, 0.08444, 3e-09, 0.9553, 0.2955, 3.071e-09, 0.9843, -0.1763, -0.0001435, 0.9993, 0.03816, 0.0, 0.9843, -0.1763, 2.549e-09, 0.9993, 0.03816, 0.0, 0.9993, 0.03816, 0.0, 0.9843, -0.1763, 0.0, 0.9843, -0.1763, -2.549e-09, 0.9843, -0.1763, 0.0001284, 0.8207, -0.5713, 0.0, 0.8207, -0.5713, -0.0001284, 0.9843, -0.1763, 0.0, 0.8207, -0.5713, 2.549e-09, 0.8207, -0.5713, 0.0, 0.6796, -0.7336, 0.0, 0.8207, -0.5713, -0.0001468, 0.8207, -0.5713, -0.0004059, 0.6796, -0.7336, 0.0, 0.6796, -0.7336, 0.0, 0.6796, -0.7336, 0.0, 0.6796, -0.7336, 0.0, 0.8207, -0.5713, 0.0, 0.8207, -0.5713, 0.0001435, 0.6796, -0.7336, 0.0, 0.8207, -0.5713, -2.549e-09, 0.8207, -0.5713, 2.549e-09, 0.8207, -0.5713, -0.0001284, 0.9843, -0.1763, 0.0, 0.9843, -0.1763, 2.549e-09, 0.9843, -0.1763, -0.0001435, 0.9993, 0.03816, 0.0, 0.9843, -0.1763, 0.0001284, 0.8207, -0.5713, 0.0, 0.9843, -0.1763, -2.549e-09, 0.9993, 0.03816, 0.0, 0.9843, -0.1763, 0.0, 0.9993, 0.03816, 0.0, 0.9964, -0.08444, -0.0004059, 0.9553, -0.2955, -2.047e-09, 0.9553, -0.2955, -2.047e-09, 0.9964, -0.08444, -3e-09, 0.9553, -0.2955, -3.071e-09, 0.9964, -0.08444, -0.0001468, 0.9553, -0.2955, -2.047e-09, 0.9553, -0.2955, -2.047e-09, 0.9964, -0.08444, -2e-09, 0.9964, -0.08444, 0.0001435, 0.9553, -0.2955, -2.047e-09, 0.9964, -0.08444, -3.028e-09, 0.9964, -0.08444, -0.0001284, 0.9406, 0.3395, 0.0, 0.9964, -0.08444, 9.701e-10, 0.9406, 0.3395, 1.231e-09, 0.9406, 0.3395, 0.0001284, 0.9964, -0.08443, 2.201e-09, 0.9964, -0.08444, 9.701e-10, 0.9964, -0.08444, -0.0001284, 0.9406, 0.3395, 0.0, 0.9406, 0.3395, -0.0001435, 0.8463, 0.5327, 0.0, 0.9406, 0.3395, 1.201e-09, 0.8463, 0.5327, 0.0, 0.8463, 0.5327, 0.0, 0.9406, 0.3395, 0.0, 0.9406, 0.3395, 1.201e-09, 0.9406, 0.3395, -0.0001435, 0.8463, 0.5327, 0.0, 0.9406, 0.3395, 0.0001284, 0.9964, -0.08443, 2.201e-09, 0.9406, 0.3395, 1.231e-09, 0.8463, 0.5327, 0.0, 0.9406, 0.3395, 0.0, 0.8463, 0.5327, 0.0, 0.9843, 0.1763, -0.0004059, 0.9993, -0.03816, 0.0, 0.9993, -0.03816, 0.0, 0.9843, 0.1763, 0.0, 0.9993, -0.03816, 0.0, 0.9843, 0.1763, -0.0001468, 0.9993, -0.03816, 0.0, 0.9993, -0.03816, 0.0, 0.9843, 0.1763, 0.0, 0.9843, 0.1763, 0.0001435, 0.9993, -0.03816, 0.0, 0.9843, 0.1763, -2.549e-09, 0.9843, 0.1763, -0.0001284, 0.8207, 0.5713, 0.0, 0.9843, 0.1763, 2.549e-09, 0.8207, 0.5713, -2.549e-09, 0.8207, 0.5713, 0.0001284, 0.9843, 0.1763, 0.0, 0.9843, 0.1763, 2.549e-09, 0.9843, 0.1763, -0.0001284, 0.8207, 0.5713, 0.0, 0.8207, 0.5713, -0.0001435, 0.6796, 0.7336, 0.0, 0.8207, 0.5713, 2.549e-09, 0.6796, 0.7336, 0.0, 0.6796, 0.7336, 0.0, 0.8207, 0.5713, 0.0, 0.8207, 0.5713, 2.549e-09, 0.8207, 0.5713, -0.0001435, 0.6796, 0.7336, 0.0, 0.8207, 0.5713, 0.0001284, 0.9843, 0.1763, 0.0, 0.8207, 0.5713, -2.549e-09, 0.6796, 0.7336, 0.0, 0.8207, 0.5713, 0.0, 0.6796, 0.7336, 0.0, 0.9052, 0.4251, -0.0004059, 0.9751, 0.2218, 0.0, 0.9751, 0.2218, 0.0, 0.9052, 0.4251, 0.0, 0.9751, 0.2218, 0.0, 0.9052, 0.4251, -0.0001468, 0.9751, 0.2218, 0.0, 0.9751, 0.2218, 0.0, 0.9052, 0.4251, 0.0, 0.9052, 0.4251, 0.0001435, 0.9751, 0.2218, 0.0, 0.9052, 0.4251, -2.549e-09, 0.9052, 0.4251, -0.0001284, 0.6449, 0.7643, 0.0, 0.9052, 0.4251, -6.146e-05, 0.6449, 0.7643, -2.549e-09, 0.6449, 0.7643, 0.0001284, 0.9052, 0.4251, 0.0, 0.9052, 0.4251, -6.146e-05, 0.9052, 0.4251, -0.0001284, 0.6449, 0.7643, 0.0, 0.6449, 0.7643, -0.0001435, 0.4666, 0.8845, 0.0, 0.6449, 0.7643, 2.549e-09, 0.4666, 0.8845, 0.0, 0.4666, 0.8845, 0.0, 0.6449, 0.7643, 0.0, 0.6449, 0.7643, 2.549e-09, 0.6449, 0.7643, -0.0001435, 0.4666, 0.8845, 0.0, 0.6449, 0.7643, 0.0001284, 0.9052, 0.4251, 0.0, 0.6449, 0.7643, -2.549e-09, 0.4666, 0.8845, 0.0, 0.6449, 0.7643, 0.0, 0.4666, 0.8845, 0.0, 0.7643, 0.6449, -0.0004059, 0.8845, 0.4666, 0.0, 0.8845, 0.4666, 0.0, 0.7643, 0.6449, 0.0, 0.8845, 0.4666, 0.0, 0.7643, 0.6449, -0.0001468, 0.8845, 0.4666, 0.0, 0.8845, 0.4666, 0.0, 0.7643, 0.6449, 0.0, 0.7643, 0.6449, 0.0001435, 0.8845, 0.4666, 0.0, 0.7643, 0.6449, -2.549e-09, 0.7643, 0.6449, -0.0001284, 0.4251, 0.9052, 0.0, 0.7643, 0.6449, 2.549e-09, 0.4251, 0.9052, 9.225e-05, 0.4251, 0.9052, 0.0001284, 0.7643, 0.6449, 0.0, 0.7643, 0.6449, 2.549e-09, 0.7643, 0.6449, -0.0001284, 0.4251, 0.9052, 0.0, 0.4251, 0.9052, -0.0001435, 0.2218, 0.9751, 0.0, 0.4251, 0.9052, 2.549e-09, 0.2218, 0.9751, 0.0, 0.2218, 0.9751, 0.0, 0.4251, 0.9052, 0.0, 0.4251, 0.9052, 2.549e-09, 0.4251, 0.9052, -0.0001435, 0.2218, 0.9751, 0.0, 0.4251, 0.9052, 0.0001284, 0.7643, 0.6449, 0.0, 0.4251, 0.9052, 9.225e-05, 0.2218, 0.9751, 0.0, 0.4251, 0.9052, 0.0, 0.2218, 0.9751, 0.0, 0.5713, 0.8207, -0.0004059, 0.7336, 0.6796, 0.0, 0.7336, 0.6796, 0.0, 0.5713, 0.8207, 0.0, 0.7336, 0.6796, 0.0, 0.5713, 0.8207, -0.0001468, 0.7336, 0.6796, 0.0, 0.7336, 0.6796, 0.0, 0.5713, 0.8207, 0.0, 0.5713, 0.8207, 0.0001435, 0.7336, 0.6796, 0.0, 0.5713, 0.8207, -2.549e-09, 0.5713, 0.8207, -0.0001284, 0.1763, 0.9843, 0.0, 0.5713, 0.8207, 2.549e-09, 0.1763, 0.9843, -2.549e-09, 0.1763, 0.9843, 0.0001284, 0.5713, 0.8207, 0.0, 0.5713, 0.8207, 2.549e-09, 0.5713, 0.8207, -0.0001284, 0.1763, 0.9843, 0.0, 0.1763, 0.9843, -0.0001435, -0.03816, 0.9993, 0.0, 0.1763, 0.9843, 2.549e-09, -0.03816, 0.9993, 0.0, -0.03816, 0.9993, 0.0, 0.1763, 0.9843, 0.0, 0.1763, 0.9843, 2.549e-09, 0.1763, 0.9843, -0.0001435, -0.03816, 0.9993, 0.0, 0.1763, 0.9843, 0.0001284, 0.5713, 0.8207, 0.0, 0.1763, 0.9843, -2.549e-09, -0.03816, 0.9993, 0.0, 0.1763, 0.9843, 0.0, -0.03816, 0.9993, 0.0, 0.3395, 0.9406, -0.0003466, 0.5327, 0.8463, 0.0, 0.5327, 0.8463, 0.0, 0.3395, 0.9406, 0.0, 0.5327, 0.8463, 0.0, 0.3395, 0.9406, -0.0001468, 0.5327, 0.8463, 0.0, 0.5327, 0.8463, 0.0, 0.3395, 0.9406, 0.0, 0.3395, 0.9406, 0.0001436, 0.5327, 0.8463, 6.551e-08, 0.3395, 0.9406, 6.28e-08, 0.3395, 0.9406, -0.0001284, -0.08443, 0.9964, -7.044e-08, 0.3395, 0.9406, -6.947e-08, -0.08443, 0.9964, 6.868e-08, -0.08443, 0.9964, 0.0001284, 0.3395, 0.9406, 7.044e-08, 0.3395, 0.9406, -6.947e-08, 0.3395, 0.9406, -0.0001284, -0.08443, 0.9964, -7.044e-08, -0.08444, 0.9964, -0.0001435, -0.2955, 0.9553, 0.0, -0.08444, 0.9964, 1.788e-09, -0.2955, 0.9553, 0.0, -0.2955, 0.9553, 0.0, -0.08444, 0.9964, 0.0, -0.08444, 0.9964, 1.788e-09, -0.08444, 0.9964, -0.0001435, -0.2955, 0.9553, 0.0, -0.08443, 0.9964, 0.0001284, 0.3395, 0.9406, 0.0, -0.08443, 0.9964, -1.76e-09, -0.2955, 0.9553, 0.0, -0.08444, 0.9964, 0.0, -0.2955, 0.9553, 0.0, 0.08444, 0.9964, -0.0004058, 0.2955, 0.9553, 9.128e-08, 0.2955, 0.9553, 9.128e-08, 0.08444, 0.9964, -1.28e-07, 0.2955, 0.9553, -1.31e-07, 0.08444, 0.9964, -0.0001469, 0.2955, 0.9553, 0.0, 0.2955, 0.9553, 0.0, 0.08444, 0.9964, 0.0, 0.08444, 0.9964, 0.0001435, 0.2955, 0.9553, 0.0, 0.08444, 0.9964, -1.788e-09, 0.08443, 0.9964, -0.0001284, -0.3395, 0.9406, 0.0, 0.08443, 0.9964, 1.76e-09, -0.3395, 0.9406, 6.947e-08, -0.3395, 0.9406, 0.0001284, 0.08443, 0.9964, 7.044e-08, 0.08443, 0.9964, -6.868e-08, 0.08443, 0.9964, -0.0001284, -0.3395, 0.9406, -7.044e-08, -0.3395, 0.9406, -0.0001436, -0.5327, 0.8463, -6.551e-08, -0.3395, 0.9406, -6.28e-08, -0.5327, 0.8463, 0.0, -0.5327, 0.8463, 0.0, -0.3395, 0.9406, 0.0, -0.3395, 0.9406, 1.201e-09, -0.3395, 0.9406, -0.0001435, -0.5327, 0.8463, 0.0, -0.3395, 0.9406, 0.0001284, 0.08443, 0.9964, 7.044e-08, -0.3395, 0.9406, 6.947e-08, -0.5327, 0.8463, 0.0, -0.3395, 0.9406, 0.0, -0.5327, 0.8463, 0.0, -0.1763, 0.9843, -0.0004059, 0.03816, 0.9993, 0.0, 0.03816, 0.9993, 0.0, -0.1763, 0.9843, 0.0, 0.03816, 0.9993, 0.0, -0.1763, 0.9843, -0.0001468, 0.03816, 0.9993, 0.0, 0.03816, 0.9993, 0.0, -0.1763, 0.9843, 0.0, -0.1763, 0.9843, 0.0001435, 0.03816, 0.9993, 0.0, -0.1763, 0.9843, -2.549e-09, -0.1763, 0.9843, -0.0001284, -0.5713, 0.8207, 0.0, -0.1763, 0.9843, 2.549e-09, -0.5713, 0.8207, -2.549e-09, -0.5713, 0.8207, 0.0001284, -0.1763, 0.9843, 0.0, -0.1763, 0.9843, 2.549e-09, -0.1763, 0.9843, -0.0001284, -0.5713, 0.8207, 0.0, -0.5713, 0.8207, -0.0001435, -0.7336, 0.6796, 0.0, -0.5713, 0.8207, 2.549e-09, -0.7336, 0.6796, 0.0, -0.7336, 0.6796, 0.0, -0.5713, 0.8207, 0.0, -0.5713, 0.8207, 2.549e-09, -0.5713, 0.8207, -0.0001435, -0.7336, 0.6796, 0.0, -0.5713, 0.8207, 0.0001284, -0.1763, 0.9843, 0.0, -0.5713, 0.8207, -2.549e-09, -0.7336, 0.6796, 0.0, -0.5713, 0.8207, 0.0, -0.7336, 0.6796, 0.0, -0.4251, 0.9052, -0.0003466, -0.2218, 0.9751, 0.0, -0.2218, 0.9751, 0.0, -0.4251, 0.9052, 0.0, -0.2218, 0.9751, 0.0, -0.4251, 0.9052, -0.0001468, -0.2218, 0.9751, 0.0, -0.2218, 0.9751, 0.0, -0.4251, 0.9052, 0.0, -0.4251, 0.9052, 0.0001435, -0.2218, 0.9751, 0.0, -0.4251, 0.9052, -2.549e-09, -0.4251, 0.9052, -0.0001284, -0.7643, 0.6449, 0.0, -0.4251, 0.9052, -9.225e-05, -0.7643, 0.6449, -2.549e-09, -0.7643, 0.6449, 0.0001284, -0.4251, 0.9052, 0.0, -0.4251, 0.9052, -9.225e-05, -0.4251, 0.9052, -0.0001284, -0.7643, 0.6449, 0.0, -0.7643, 0.6449, -0.0001435, -0.8845, 0.4666, 0.0, -0.7643, 0.6449, 2.549e-09, -0.8845, 0.4666, 0.0, -0.8845, 0.4666, 0.0, -0.7643, 0.6449, 0.0, -0.7643, 0.6449, 2.549e-09, -0.7643, 0.6449, -0.0001435, -0.8845, 0.4666, 0.0, -0.7643, 0.6449, 0.0001284, -0.4251, 0.9052, 0.0, -0.7643, 0.6449, -2.549e-09, -0.8845, 0.4666, 0.0, -0.7643, 0.6449, 0.0, -0.8845, 0.4666, 0.0, -0.6449, 0.7643, -0.0004059, -0.4666, 0.8845, 0.0, -0.4666, 0.8845, 0.0, -0.6449, 0.7643, 0.0, -0.4666, 0.8845, 0.0, -0.6449, 0.7643, -0.0001468, -0.4666, 0.8845, 0.0, -0.4666, 0.8845, 0.0, -0.6449, 0.7643, 0.0, -0.6449, 0.7643, 0.0001435, -0.4666, 0.8845, 0.0, -0.6449, 0.7643, -2.549e-09, -0.6449, 0.7643, -0.0001284, -0.9052, 0.4251, 0.0, -0.6449, 0.7643, 2.549e-09, -0.9052, 0.4251, 6.146e-05, -0.9052, 0.4251, 0.0001284, -0.6449, 0.7643, 0.0, -0.6449, 0.7643, 2.549e-09, -0.6449, 0.7643, -0.0001284, -0.9052, 0.4251, 0.0, -0.9052, 0.4251, -0.0001435, -0.9751, 0.2218, 0.0, -0.9052, 0.4251, 2.549e-09, -0.9751, 0.2218, 0.0, -0.9751, 0.2218, 0.0, -0.9052, 0.4251, 0.0, -0.9052, 0.4251, 2.549e-09, -0.9052, 0.4251, -0.0001435, -0.9751, 0.2218, 0.0, -0.9052, 0.4251, 0.0001284, -0.6449, 0.7643, 0.0, -0.9052, 0.4251, 6.146e-05, -0.9751, 0.2218, 0.0, -0.9052, 0.4251, 0.0, -0.9751, 0.2218, 0.0, -0.8207, 0.5713, -0.0004059, -0.6796, 0.7336, 0.0, -0.6796, 0.7336, 0.0, -0.8207, 0.5713, 0.0, -0.6796, 0.7336, 0.0, -0.8207, 0.5713, -0.0001468, -0.6796, 0.7336, 0.0, -0.6796, 0.7336, 0.0, -0.8207, 0.5713, 0.0, -0.8207, 0.5713, 0.0001435, -0.6796, 0.7336, 0.0, -0.8207, 0.5713, -2.549e-09, -0.8207, 0.5713, -0.0001284, -0.9843, 0.1763, 0.0, -0.8207, 0.5713, 2.549e-09, -0.9843, 0.1763, -2.549e-09, -0.9843, 0.1763, 0.0001284, -0.8207, 0.5713, 0.0, -0.8207, 0.5713, 2.549e-09, -0.8207, 0.5713, -0.0001284, -0.9843, 0.1763, 0.0, -0.9843, 0.1763, -0.0001435, -0.9993, -0.03816, 0.0, -0.9843, 0.1763, 2.549e-09, -0.9993, -0.03816, 0.0, -0.9993, -0.03816, 0.0, -0.9843, 0.1763, 0.0, -0.9843, 0.1763, 2.549e-09, -0.9843, 0.1763, -0.0001435, -0.9993, -0.03816, 0.0, -0.9843, 0.1763, 0.0001284, -0.8207, 0.5713, 0.0, -0.9843, 0.1763, -2.549e-09, -0.9993, -0.03816, 0.0, -0.9843, 0.1763, 0.0, -0.9993, -0.03816, 0.0, -0.9406, 0.3395, -0.0004059, -0.8463, 0.5327, 0.0, -0.8463, 0.5327, 0.0, -0.9406, 0.3395, 0.0, -0.8463, 0.5327, 0.0, -0.9406, 0.3395, -0.0001468, -0.8463, 0.5327, 0.0, -0.8463, 0.5327, 0.0, -0.9406, 0.3395, 0.0, -0.9406, 0.3395, 0.0001435, -0.8463, 0.5327, 0.0, -0.9406, 0.3395, 6.146e-05, -0.9406, 0.3395, -0.0001284, -0.9964, -0.08443, 0.0, -0.9406, 0.3395, 4.128e-09, -0.9964, -0.08444, -1.927e-09, -0.9964, -0.08444, 0.0001284, -0.9406, 0.3395, 2.201e-09, -0.9406, 0.3395, 4.128e-09, -0.9406, 0.3395, -0.0001284, -0.9964, -0.08443, 0.0, -0.9964, -0.08444, -0.0001435, -0.9553, -0.2955, -3.071e-09, -0.9964, -0.08444, 1.071e-09, -0.9553, -0.2955, -2.047e-09, -0.9553, -0.2955, -2.047e-09, -0.9964, -0.08444, -2e-09, -0.9964, -0.08444, 2.071e-09, -0.9964, -0.08444, -0.0001435, -0.9553, -0.2955, -2.047e-09, -0.9964, -0.08444, 0.0001284, -0.9406, 0.3395, 2.201e-09, -0.9964, -0.08444, -1.927e-09, -0.9553, -0.2955, -2.047e-09, -0.9964, -0.08444, -2e-09, -0.9553, -0.2955, -2.047e-09, -0.9964, 0.08444, -0.0004059, -0.9553, 0.2955, 2.047e-09, -0.9553, 0.2955, 2.047e-09, -0.9964, 0.08444, 2e-09, -0.9553, 0.2955, 2.047e-09, -0.9964, 0.08444, -0.0001468, -0.9553, 0.2955, 2.047e-09, -0.9553, 0.2955, 2.047e-09, -0.9964, 0.08444, 2e-09, -0.9964, 0.08444, 0.0001435, -0.9553, 0.2955, 3.071e-09, -0.9964, 0.08444, -1.071e-09, -0.9964, 0.08444, -0.0001284, -0.9406, -0.3395, -2.201e-09, -0.9964, 0.08444, 1.927e-09, -0.9406, -0.3395, -4.128e-09, -0.9406, -0.3395, 0.0001284, -0.9964, 0.08443, 0.0, -0.9964, 0.08444, 1.927e-09, -0.9964, 0.08444, -0.0001284, -0.9406, -0.3395, -2.201e-09, -0.9406, -0.3395, -0.0001435, -0.8463, -0.5327, 0.0, -0.9406, -0.3395, 3.897e-09, -0.8463, -0.5327, 0.0, -0.8463, -0.5327, 0.0, -0.9406, -0.3395, 0.0, -0.9406, -0.3395, 3.897e-09, -0.9406, -0.3395, -0.0001435, -0.8463, -0.5327, 0.0, -0.9406, -0.3395, 0.0001284, -0.9964, 0.08443, 0.0, -0.9406, -0.3395, -4.128e-09, -0.8463, -0.5327, 0.0, -0.9406, -0.3395, 0.0, -0.8463, -0.5327, 0.0, -0.9843, -0.1763, -0.0004059, -0.9993, 0.03816, 0.0, -0.9993, 0.03816, 0.0, -0.9843, -0.1763, 0.0, -0.9993, 0.03816, 0.0, -0.9843, -0.1763, -0.0001468, -0.9993, 0.03816, 0.0, -0.9993, 0.03816, 0.0, -0.9843, -0.1763, 0.0, -0.9843, -0.1763, 0.0001435, -0.9993, 0.03816, 0.0, -0.9843, -0.1763, -2.549e-09, -0.9843, -0.1763, -0.0001284, -0.8207, -0.5713, 0.0, -0.9843, -0.1763, 2.549e-09, -0.8207, -0.5713, -2.549e-09, -0.8207, -0.5713, 0.0001284, -0.9843, -0.1763, 0.0, -0.9843, -0.1763, 2.549e-09, -0.9843, -0.1763, -0.0001284, -0.8207, -0.5713, 0.0, -0.8207, -0.5713, -0.0001435, -0.6796, -0.7336, 0.0, -0.8207, -0.5713, 2.549e-09, -0.6796, -0.7336, 0.0, -0.6796, -0.7336, 0.0, -0.8207, -0.5713, 0.0, -0.8207, -0.5713, 2.549e-09, -0.8207, -0.5713, -0.0001435, -0.6796, -0.7336, 0.0, -0.8207, -0.5713, 0.0001284, -0.9843, -0.1763, 0.0, -0.8207, -0.5713, -2.549e-09, -0.6796, -0.7336, 0.0, -0.8207, -0.5713, 0.0, -0.6796, -0.7336, 0.0, -0.9052, -0.4251, -0.0004059, -0.9751, -0.2218, 0.0, -0.9751, -0.2218, 0.0, -0.9052, -0.4251, 0.0, -0.9751, -0.2218, 0.0, -0.9052, -0.4251, -0.0001468, -0.9751, -0.2218, 0.0, -0.9751, -0.2218, 0.0, -0.9052, -0.4251, 0.0, -0.9052, -0.4251, 0.0001435, -0.9751, -0.2218, 0.0, -0.9052, -0.4251, -2.549e-09, -0.9052, -0.4251, -0.0001284, -0.6449, -0.7643, 0.0, -0.9052, -0.4251, -6.146e-05, -0.6449, -0.7643, -2.549e-09, -0.6449, -0.7643, 0.0001284, -0.9052, -0.4251, 0.0, -0.9052, -0.4251, -6.146e-05, -0.9052, -0.4251, -0.0001284, -0.6449, -0.7643, 0.0, -0.6449, -0.7643, -0.0001435, -0.4666, -0.8845, 0.0, -0.6449, -0.7643, 2.549e-09, -0.4666, -0.8845, 0.0, -0.4666, -0.8845, 0.0, -0.6449, -0.7643, 0.0, -0.6449, -0.7643, 2.549e-09, -0.6449, -0.7643, -0.0001435, -0.4666, -0.8845, 0.0, -0.6449, -0.7643, 0.0001284, -0.9052, -0.4251, 0.0, -0.6449, -0.7643, -2.549e-09, -0.4666, -0.8845, 0.0, -0.6449, -0.7643, 0.0, -0.4666, -0.8845, 0.0, -0.7643, -0.6449, -0.0004059, -0.8845, -0.4666, 0.0, -0.8845, -0.4666, 0.0, -0.7643, -0.6449, 0.0, -0.8845, -0.4666, 0.0, -0.7643, -0.6449, -0.0001468, -0.8845, -0.4666, 0.0, -0.8845, -0.4666, 0.0, -0.7643, -0.6449, 0.0, -0.7643, -0.6449, 0.0001435, -0.8845, -0.4666, 0.0, -0.7643, -0.6449, -2.549e-09, -0.7643, -0.6449, -0.0001284, -0.4251, -0.9052, 0.0, -0.7643, -0.6449, 2.549e-09, -0.4251, -0.9052, 9.225e-05, -0.4251, -0.9052, 0.0001284, -0.7643, -0.6449, 0.0, -0.7643, -0.6449, 2.549e-09, -0.7643, -0.6449, -0.0001284, -0.4251, -0.9052, 0.0, -0.4251, -0.9052, -0.0001435, -0.2218, -0.9751, 0.0, -0.4251, -0.9052, 2.549e-09, -0.2218, -0.9751, 0.0, -0.2218, -0.9751, 0.0, -0.4251, -0.9052, 0.0, -0.4251, -0.9052, 2.549e-09, -0.4251, -0.9052, -0.0001435, -0.2218, -0.9751, 0.0, -0.4251, -0.9052, 0.0001284, -0.7643, -0.6449, 0.0, -0.4251, -0.9052, 9.225e-05, -0.2218, -0.9751, 0.0, -0.4251, -0.9052, 0.0, -0.2218, -0.9751, 0.0, -0.5713, -0.8207, -0.0004059, -0.7336, -0.6796, 0.0, -0.7336, -0.6796, 0.0, -0.5713, -0.8207, 0.0, -0.7336, -0.6796, 0.0, -0.5713, -0.8207, -0.0001468, -0.7336, -0.6796, 0.0, -0.7336, -0.6796, 0.0, -0.5713, -0.8207, 0.0, -0.5713, -0.8207, 0.0001435, -0.7336, -0.6796, 0.0, -0.5713, -0.8207, -2.549e-09, -0.5713, -0.8207, -0.0001284, -0.1763, -0.9843, 0.0, -0.5713, -0.8207, 2.549e-09, -0.1763, -0.9843, -2.549e-09, -0.1763, -0.9843, 0.0001284, -0.5713, -0.8207, 0.0, -0.5713, -0.8207, 2.549e-09, -0.5713, -0.8207, -0.0001284, -0.1763, -0.9843, 0.0, -0.1763, -0.9843, -0.0001435, 0.03816, -0.9993, 0.0, -0.1763, -0.9843, 2.549e-09, 0.03816, -0.9993, 0.0, 0.03816, -0.9993, 0.0, -0.1763, -0.9843, 0.0, -0.1763, -0.9843, 2.549e-09, -0.1763, -0.9843, -0.0001435, 0.03816, -0.9993, 0.0, -0.1763, -0.9843, 0.0001284, -0.5713, -0.8207, 0.0, -0.1763, -0.9843, -2.549e-09, 0.03816, -0.9993, 0.0, -0.1763, -0.9843, 0.0, 0.03816, -0.9993, 0.0, -0.3395, -0.9406, -0.0003466, -0.5327, -0.8463, 0.0, -0.5327, -0.8463, 0.0, -0.3395, -0.9406, -6.4e-08, -0.5327, -0.8463, -6.551e-08, -0.3395, -0.9406, -0.0001469, -0.5327, -0.8463, 0.0, -0.5327, -0.8463, 0.0, -0.3395, -0.9406, 0.0, -0.3395, -0.9406, 0.0001435, -0.5327, -0.8463, 0.0, -0.3395, -0.9406, -3.897e-09, -0.3395, -0.9406, -0.0001283, 0.08443, -0.9964, 7.044e-08, -0.3395, -0.9406, 7.456e-08, 0.08443, -0.9964, -3.339e-09, 0.08443, -0.9964, 0.0001284, -0.3395, -0.9406, 0.0, -0.3395, -0.9406, 4.128e-09, -0.3395, -0.9406, -0.0001284, 0.08443, -0.9964, 0.0, 0.08444, -0.9964, -0.0001436, 0.2955, -0.9553, -1.31e-07, 0.08444, -0.9964, -1.247e-07, 0.2955, -0.9553, 1.31e-07, 0.2955, -0.9553, 1.31e-07, 0.08444, -0.9964, 1.28e-07, 0.08444, -0.9964, -1.247e-07, 0.08444, -0.9964, -0.0001436, 0.2955, -0.9553, -1.31e-07, 0.08443, -0.9964, 0.0001284, -0.3395, -0.9406, 0.0, 0.08443, -0.9964, -3.339e-09, 0.2955, -0.9553, 1.31e-07, 0.08444, -0.9964, 1.28e-07, 0.2955, -0.9553, 1.31e-07, -0.08444, -0.9964, -0.0004059, -0.2955, -0.9553, 3.974e-08, -0.2955, -0.9553, 3.974e-08, -0.08444, -0.9964, 0.0, -0.2955, -0.9553, 0.0, -0.08444, -0.9964, -0.0001468, -0.2955, -0.9553, -1.31e-07, -0.2955, -0.9553, -1.31e-07, -0.08444, -0.9964, -1.28e-07, -0.08444, -0.9964, 0.0001436, -0.2955, -0.9553, 1.31e-07, -0.08444, -0.9964, 1.247e-07, -0.08443, -0.9964, -0.0001284, 0.3395, -0.9406, 0.0, -0.08443, -0.9964, 3.339e-09, 0.3395, -0.9406, -4.128e-09, 0.3395, -0.9406, 0.0001284, -0.08443, -0.9964, 0.0, -0.08443, -0.9964, 3.339e-09, -0.08443, -0.9964, -0.0001284, 0.3395, -0.9406, 0.0, 0.3395, -0.9406, -0.0001435, 0.5327, -0.8463, 0.0, 0.3395, -0.9406, 3.897e-09, 0.5327, -0.8463, 0.0, 0.5327, -0.8463, 0.0, 0.3395, -0.9406, 0.0, 0.3395, -0.9406, 6.79e-08, 0.3395, -0.9406, -0.0001435, 0.5327, -0.8463, 6.551e-08, 0.3395, -0.9406, 0.0001283, -0.08443, -0.9964, -7.044e-08, 0.3395, -0.9406, -7.456e-08, 0.5327, -0.8463, 0.0, 0.3395, -0.9406, 0.0, 0.5327, -0.8463, 0.0, 0.1763, -0.9843, -0.0004059, -0.03816, -0.9993, 0.0, -0.03816, -0.9993, 0.0, 0.1763, -0.9843, 0.0, -0.03816, -0.9993, 0.0, 0.1763, -0.9843, -0.0001468, -0.03816, -0.9993, 0.0, -0.03816, -0.9993, 0.0, 0.1763, -0.9843, 0.0, 0.1763, -0.9843, 0.0001435, -0.03816, -0.9993, 0.0, 0.1763, -0.9843, -2.549e-09, 0.1763, -0.9843, -0.0001284, 0.5713, -0.8207, 0.0, 0.1763, -0.9843, 2.549e-09, 0.5713, -0.8207, -2.549e-09, 0.5713, -0.8207, 0.0001284, 0.1763, -0.9843, 0.0, 0.1763, -0.9843, 2.549e-09, 0.1763, -0.9843, -0.0001284, 0.5713, -0.8207, 0.0, 0.5713, -0.8207, -0.0001435, 0.7336, -0.6796, 0.0, 0.5713, -0.8207, 2.549e-09, 0.7336, -0.6796, 0.0, 0.7336, -0.6796, 0.0, 0.5713, -0.8207, 0.0, 0.5713, -0.8207, 2.549e-09, 0.5713, -0.8207, -0.0001435, 0.7336, -0.6796, 0.0, 0.5713, -0.8207, 0.0001284, 0.1763, -0.9843, 0.0, 0.5713, -0.8207, -2.549e-09, 0.7336, -0.6796, 0.0, 0.5713, -0.8207, 0.0, 0.7336, -0.6796, 0.0, 0.4251, -0.9052, -0.0003466, 0.2218, -0.9751, 0.0, 0.2218, -0.9751, 0.0, 0.4251, -0.9052, 0.0, 0.2218, -0.9751, 0.0, 0.4251, -0.9052, -0.0001468, 0.2218, -0.9751, 0.0, 0.2218, -0.9751, 0.0, 0.4251, -0.9052, 0.0, 0.4251, -0.9052, 0.0001435, 0.2218, -0.9751, 0.0, 0.4251, -0.9052, -2.549e-09, 0.4251, -0.9052, -0.0001284, 0.7643, -0.6449, 0.0, 0.4251, -0.9052, -9.225e-05, 0.7643, -0.6449, -2.549e-09, 0.7643, -0.6449, 0.0001284, 0.4251, -0.9052, 0.0, 0.4251, -0.9052, -9.225e-05, 0.4251, -0.9052, -0.0001284, 0.7643, -0.6449, 0.0, 0.7643, -0.6449, -0.0001435, 0.8845, -0.4666, 0.0, 0.7643, -0.6449, 2.549e-09, 0.8845, -0.4666, 0.0, 0.8845, -0.4666, 0.0, 0.7643, -0.6449, 0.0, 0.7643, -0.6449, 2.549e-09, 0.7643, -0.6449, -0.0001435, 0.8845, -0.4666, 0.0, 0.7643, -0.6449, 0.0001284, 0.4251, -0.9052, 0.0, 0.7643, -0.6449, -2.549e-09, 0.8845, -0.4666, 0.0, 0.7643, -0.6449, 0.0, 0.8845, -0.4666, 0.0, 0.6449, -0.7643, -0.0004059, 0.4666, -0.8845, 0.0, 0.4666, -0.8845, 0.0, 0.6449, -0.7643, 0.0, 0.4666, -0.8845, 0.0, 0.6449, -0.7643, -0.0001468, 0.4666, -0.8845, 0.0, 0.4666, -0.8845, 0.0, 0.6449, -0.7643, 0.0, 0.6449, -0.7643, 0.0001435, 0.4666, -0.8845, 0.0, 0.6449, -0.7643, -2.549e-09, 0.6449, -0.7643, -0.0001284, 0.9052, -0.4251, 0.0, 0.6449, -0.7643, 2.549e-09, 0.9052, -0.4251, 6.146e-05, 0.9052, -0.4251, 0.0001284, 0.6449, -0.7643, 0.0, 0.6449, -0.7643, 2.549e-09, 0.6449, -0.7643, -0.0001284, 0.9052, -0.4251, 0.0, 0.9052, -0.4251, -0.0001435, 0.9751, -0.2218, 0.0, 0.9052, -0.4251, 2.549e-09, 0.9751, -0.2218, 0.0, 0.9751, -0.2218, 0.0, 0.9052, -0.4251, 0.0, 0.9052, -0.4251, 2.549e-09, 0.9052, -0.4251, -0.0001435, 0.9751, -0.2218, 0.0, 0.9052, -0.4251, 0.0001284, 0.6449, -0.7643, 0.0, 0.9052, -0.4251, 6.146e-05, 0.9751, -0.2218, 0.0, 0.9052, -0.4251, 0.0, 0.9751, -0.2218, 0.0, -0.1305, 0.9914, 0.0, -0.1305, 0.9914, 0.0, -0.1305, 0.9914, 0.0, -0.1305, 0.9914, 0.0, 0.3827, -0.9239, -1.038e-07, 0.3827, -0.9239, -1.038e-07, 0.3827, -0.9239, -1.038e-07, 0.3827, -0.9239, -1.038e-07, -0.3827, 0.9239, 1.038e-07, -0.3827, 0.9239, 1.038e-07, -0.3827, 0.9239, 1.038e-07, -0.3827, 0.9239, 1.038e-07, 0.1305, -0.9914, -2.076e-07, 0.1305, -0.9914, -2.076e-07, 0.1305, -0.9914, -2.076e-07, 0.1305, -0.9914, -2.076e-07, 0.9914, 0.1305, -9.892e-08, 0.9914, 0.1305, -9.892e-08, 0.9914, 0.1305, -9.892e-08, 0.9914, 0.1305, -9.892e-08, 0.0, 0.0, -1.0, 0.0, 0.0, -1.0, 0.0, 0.0, -1.0, 0.0, 0.0, -1.0, -0.7934, 0.6088, 1.297e-07, -0.7934, 0.6088, 1.297e-07, -0.7934, 0.6088, 1.297e-07, -0.7934, 0.6088, 1.297e-07, -0.6088, -0.7934, 0.0, -0.6088, -0.7934, 0.0, -0.6088, -0.7934, 0.0, -0.6088, -0.7934, 0.0, 0.0, 0.0, -1.0, 0.0, 0.0, -1.0, 0.0, 0.0, -1.0, 0.0, 0.0, -1.0, -0.9914, -0.1305, 9.892e-08, -0.9914, -0.1305, 9.892e-08, -0.9914, -0.1305, 9.892e-08, -0.9914, -0.1305, 9.892e-08, 0.9239, 0.3827, -6.486e-08, 0.9239, 0.3827, -6.486e-08, 0.9239, 0.3827, -6.486e-08, 0.9239, 0.3827, -6.486e-08, 4.606e-07, 0.0, -1.0, 4.606e-07, 0.0, -1.0, 4.606e-07, 0.0, -1.0, 4.606e-07, 0.0, -1.0, -0.1305, -0.9914, -2.076e-07, -0.1305, -0.9914, -2.076e-07, -0.1305, -0.9914, -2.076e-07, -0.1305, -0.9914, -2.076e-07, 0.0, 0.0, -1.0, 0.0, 0.0, -1.0, 0.0, 0.0, -1.0, 0.0, 0.0, -1.0, -0.9914, 0.1305, 1.378e-07, -0.9914, 0.1305, 1.378e-07, -0.9914, 0.1305, 1.378e-07, -0.9914, 0.1305, 1.378e-07, 0.0, 0.0, -1.0, 0.0, 0.0, -1.0, 0.0, 0.0, -1.0, 0.0, 0.0, -1.0, 0.0, 0.0, -1.0, 0.0, 0.0, -1.0, 0.0, 0.0, -1.0, 0.0, 0.0, -1.0, 0.6088, -0.7934, -2.076e-07, 0.6088, -0.7934, -2.076e-07, 0.6088, -0.7934, -2.076e-07, 0.6088, -0.7934, -2.076e-07, 0.0, 0.0, -1.0, 0.0, 0.0, -1.0, 0.0, 0.0, -1.0, 0.0, 0.0, -1.0, 0.1305, 0.9914, 0.0, 0.1305, 0.9914, 0.0, 0.1305, 0.9914, 0.0, 0.1305, 0.9914, 0.0, -7.676e-07, 0.0, -1.0, -7.676e-07, 0.0, -1.0, -7.676e-07, 0.0, -1.0, -7.676e-07, 0.0, -1.0, -0.9239, 0.3827, 1.686e-07, -0.9239, 0.3827, 1.686e-07, -0.9239, 0.3827, 1.686e-07, -0.9239, 0.3827, 1.686e-07, 0.0, 0.0, -1.0, 0.0, 0.0, -1.0, 0.0, 0.0, -1.0, 0.0, 0.0, -1.0, 0.7934, -0.6088, -1.557e-07, 0.7934, -0.6088, -1.557e-07, 0.7934, -0.6088, -1.557e-07, 0.7934, -0.6088, -1.557e-07, -6.141e-07, 0.0, -1.0, -6.141e-07, 0.0, -1.0, -6.141e-07, 0.0, -1.0, -6.141e-07, 0.0, -1.0, 0.0, 0.0, -1.0, 0.0, 0.0, -1.0, 0.0, 0.0, -1.0, 0.0, 0.0, -1.0, -0.7934, -0.6088, 0.0, -0.7934, -0.6088, 0.0, -0.7934, -0.6088, 0.0, -0.7934, -0.6088, 0.0, 0.0, 0.0, -1.0, 0.0, 0.0, -1.0, 0.0, 0.0, -1.0, 0.0, 0.0, -1.0, -0.6088, 0.7934, 2.076e-07, -0.6088, 0.7934, 2.076e-07, -0.6088, 0.7934, 2.076e-07, -0.6088, 0.7934, 2.076e-07, 0.0, 0.0, -1.0, 0.0, 0.0, -1.0, 0.0, 0.0, -1.0, 0.0, 0.0, -1.0, 7.676e-07, 0.0, -1.0, 7.676e-07, 0.0, -1.0, 7.676e-07, 0.0, -1.0, 7.676e-07, 0.0, -1.0, 0.0, 0.0, -1.0, 0.0, 0.0, -1.0, 0.0, 0.0, -1.0, 0.0, 0.0, -1.0, 0.9239, -0.3827, -1.686e-07, 0.9239, -0.3827, -1.686e-07, 0.9239, -0.3827, -1.686e-07, 0.9239, -0.3827, -1.686e-07, 0.0, 0.0, -1.0, 0.0, 0.0, -1.0, 0.0, 0.0, -1.0, 0.0, 0.0, -1.0, 0.0, 0.0, -1.0, 0.0, 0.0, -1.0, 0.0, 0.0, -1.0, 0.0, 0.0, -1.0, 0.6088, 0.7934, 0.0, 0.6088, 0.7934, 0.0, 0.6088, 0.7934, 0.0, 0.6088, 0.7934, 0.0, 0.0, 0.0, -1.0, 0.0, 0.0, -1.0, 0.0, 0.0, -1.0, 0.0, 0.0, -1.0, 0.9914, -0.1305, -1.378e-07, 0.9914, -0.1305, -1.378e-07, 0.9914, -0.1305, -1.378e-07, 0.9914, -0.1305, -1.378e-07, 6.141e-07, 0.0, -1.0, 6.141e-07, 0.0, -1.0, 6.141e-07, 0.0, -1.0, 6.141e-07, 0.0, -1.0, -4.606e-07, 0.0, -1.0, -4.606e-07, 0.0, -1.0, -4.606e-07, 0.0, -1.0, -4.606e-07, 0.0, -1.0, -0.3827, -0.9239, -1.038e-07, -0.3827, -0.9239, -1.038e-07, -0.3827, -0.9239, -1.038e-07, -0.3827, -0.9239, -1.038e-07, 0.0, 0.0, -1.0, 0.0, 0.0, -1.0, 0.0, 0.0, -1.0, 0.0, 0.0, -1.0, -0.9239, -0.3827, 6.486e-08, -0.9239, -0.3827, 6.486e-08, -0.9239, -0.3827, 6.486e-08, -0.9239, -0.3827, 6.486e-08, 0.0, 0.0, -1.0, 0.0, 0.0, -1.0, 0.0, 0.0, -1.0, 0.0, 0.0, -1.0, 0.0, 0.0, -1.0, 0.0, 0.0, -1.0, 0.0, 0.0, -1.0, 0.0, 0.0, -1.0, 0.3827, 0.9239, 1.038e-07, 0.3827, 0.9239, 1.038e-07, 0.3827, 0.9239, 1.038e-07, 0.3827, 0.9239, 1.038e-07, 0.7934, 0.6088, -2.595e-08, 0.7934, 0.6088, -2.595e-08, 0.7934, 0.6088, -2.595e-08, 0.7934, 0.6088, -2.595e-08, 0.0, 0.0, -1.0, 0.0, 0.0, -1.0, 0.0, 0.0, -1.0, 0.0, 0.0, -1.0])] * 3)])
me_cylinder = bpy.data.meshes.new('Cylinder')
me_cylinder.from_pydata([(-1.771e-08, -0.075, 0.3516), (-1.771e-08, -1.075, 0.3516), (0.1758, -0.075, 0.3045), (0.1758, -1.075, 0.3045), (0.3045, -0.075, 0.1758), (0.3045, -1.075, 0.1758), (0.3516, -0.075, 4.831e-09), (0.3516, -1.075, -3.708e-08), (0.3045, -0.075, -0.1758), (0.3045, -1.075, -0.1758), (0.1758, -0.075, -0.3045), (0.1758, -1.075, -0.3045), (-4.845e-08, -0.075, -0.3516), (-4.845e-08, -1.075, -0.3516), (-0.1758, -0.075, -0.3045), (-0.1758, -1.075, -0.3045), (-0.3045, -0.075, -0.1758), (-0.3045, -1.075, -0.1758), (-0.3516, -0.075, 4.674e-08), (-0.3516, -1.075, 4.831e-09), (-0.3045, -0.075, 0.1758), (-0.3045, -1.075, 0.1758), (-0.1758, -0.075, 0.3045), (-0.1758, -1.075, 0.3045)], [], [(0, 2, 3, 1), (2, 4, 5, 3), (4, 6, 7, 5), (6, 8, 9, 7), (8, 10, 11, 9), (10, 12, 13, 11), (12, 14, 15, 13), (14, 16, 17, 15), (16, 18, 19, 17), (18, 20, 21, 19), (20, 22, 23, 21), (22, 0, 1, 23)])
_uv = me_cylinder.uv_layers.new(name='UVMap')
_uv.uv.foreach_set('vector', [1.0, 0.5, 0.9167, 0.5, 0.9167, 1.0, 1.0, 1.0, 0.9167, 0.5, 0.8333, 0.5, 0.8333, 1.0, 0.9167, 1.0, 0.8333, 0.5, 0.75, 0.5, 0.75, 1.0, 0.8333, 1.0, 0.75, 0.5, 0.6667, 0.5, 0.6667, 1.0, 0.75, 1.0, 0.6667, 0.5, 0.5833, 0.5, 0.5833, 1.0, 0.6667, 1.0, 0.5833, 0.5, 0.5, 0.5, 0.5, 1.0, 0.5833, 1.0, 0.5, 0.5, 0.4167, 0.5, 0.4167, 1.0, 0.5, 1.0, 0.4167, 0.5, 0.3333, 0.5, 0.3333, 1.0, 0.4167, 1.0, 0.3333, 0.5, 0.25, 0.5, 0.25, 1.0, 0.3333, 1.0, 0.25, 0.5, 0.1667, 0.5, 0.1667, 1.0, 0.25, 1.0, 0.1667, 0.5, 0.08333, 0.5, 0.08333, 1.0, 0.1667, 1.0, 0.08333, 0.5, 7.451e-08, 0.5, 7.451e-08, 1.0, 0.08333, 1.0])
me_cylinder.use_remesh_fix_poles = True
me_cylinder.use_remesh_preserve_attributes = False
me_cylinder.update()

# ---- objects
ob_light = bpy.data.objects.new('Light', light_light)
ob_camera = bpy.data.objects.new('Camera', cam_camera)
ob_inflate_collider_collider = bpy.data.objects.new('inflate_collider.collider', me_inflate_collider_collider)
ob_freeiva = bpy.data.objects.new('FreeIva', None)
ob_base_001 = bpy.data.objects.new('base.001', me_base_001)
ob_shellcollider = bpy.data.objects.new('shellCollider', me_cylinder)

# ---- transforms, parenting, visibility, modifiers, constraints
ob_light.location = (4.076, 1.005, 5.904)
ob_light.rotation_euler = (0.6503, 0.05522, 1.866)
ob_light.lock_rotations_4d = False
ob_light.empty_display_type = 'ARROWS'
ob_light.color = (0.0, 0.0, 0.0, 0.0)
ob_light.lineart.crease_threshold = 0.0
ob_camera.location = (7.359, -6.926, 4.958)
ob_camera.rotation_euler = (1.109, -4.651e-08, 0.8149)
ob_camera.lock_rotations_4d = False
ob_camera.empty_display_type = 'ARROWS'
ob_camera.color = (0.0, 0.0, 0.0, 0.0)
ob_camera.display_type = 'WIRE'
ob_camera.lineart.crease_threshold = 0.0
ob_inflate_collider_collider.location = (-2.196e-22, 8.882e-16, 0.0)
ob_inflate_collider_collider.rotation_mode = 'QUATERNION'
ob_inflate_collider_collider.rotation_quaternion = (1.0, 0.0, -3.553e-15, 4.235e-22)
ob_freeiva.location = (0.0, 0.0, 0.0)
ob_base_001.parent = ob_freeiva
ob_base_001.location = (0.0, 0.0, 0.0)
ob_base_001.rotation_mode = 'QUATERNION'
ob_base_001.rotation_quaternion = (3.091e-08, -3.091e-08, 0.7071, -0.7071)
ob_base_001.scale = (1.0, 1.0, 1.0)
ob_shellcollider.parent = ob_freeiva
ob_shellcollider.location = (0.0, 0.0, 0.0)

# ---- collection membership
col_collection.objects.link(ob_light)
col_collection.objects.link(ob_camera)
col_collection.objects.link(ob_inflate_collider_collider)
col_collection.objects.link(ob_freeiva)
col_collection.objects.link(ob_base_001)
col_collection.objects.link(ob_shellcollider)

# ---- scene / render settings (as saved in the file)
scene.camera = ob_camera
scene.frame_start = 1; scene.frame_end = 250; scene.frame_set(190)
scene.render.engine = 'BLENDER_EEVEE_NEXT'
scene.cycles.sampling_pattern = 'TABULATED_SOBOL'
scene.cycles.use_light_tree = False
scene.view_settings.view_transform = 'Filmic'
bpy.context.view_layer.update()
